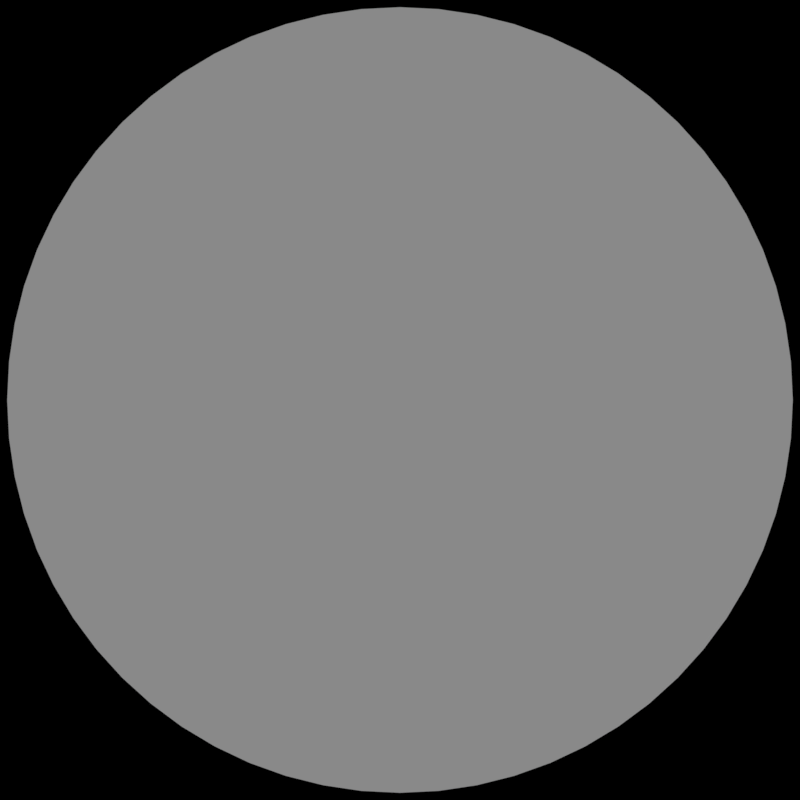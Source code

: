 # Source: rendermarker.hitobjects.blend  (saved by Blender 2.78.0; exported with 4.5.12 LTS)
import bpy
from mathutils import Matrix  # noqa: F401  (used for matrix-valued properties, if any)

bpy.ops.wm.read_factory_settings(use_empty=True)
scene = bpy.context.scene
scene.name = 'hitcirclestuff'

# ---- collections
col_collection_1 = bpy.data.collections.new('Collection 1'); scene.collection.children.link(col_collection_1)

# ---- materials (node trees are filled in below, after node groups)
mat_black__75trans = bpy.data.materials.new('black-.75trans')
mat_black__75trans.alpha_threshold = 0.0
mat_black__75trans.roughness = 0.5
mat_lightgreen = bpy.data.materials.new('lightgreen')
mat_gold = bpy.data.materials.new('gold')
mat_white = bpy.data.materials.new('white')
mat_sliderborderpurple_ish = bpy.data.materials.new('sliderborderpurple-ish')
mat_white__9trans = bpy.data.materials.new('white-.9trans')
mat_white__9trans.alpha_threshold = 0.0
mat_white__9trans.roughness = 0.5
mat_green__333trans_dark = bpy.data.materials.new('green_.333trans_dark')
mat_green__333trans_dark.alpha_threshold = 0.0
mat_green__333trans_dark.roughness = 0.5
mat_lightergreen = bpy.data.materials.new('lightergreen')
mat_lightgray = bpy.data.materials.new('lightgray')
mat_lightgray.alpha_threshold = 0.0
mat_lightgray.roughness = 0.5
mat_gray__333trans_dark = bpy.data.materials.new('gray_.333trans_dark')
mat_gray__333trans_dark.alpha_threshold = 0.0
mat_gray__333trans_dark.roughness = 0.5
mat_gray__93trans = bpy.data.materials.new('gray_.93trans')
mat_gray__93trans.alpha_threshold = 0.0
mat_gray__93trans.roughness = 0.5
mat_black__25trans = bpy.data.materials.new('black-.25trans')
mat_black__25trans.alpha_threshold = 0.0
mat_black__25trans.roughness = 0.5
mat_black__86trans = bpy.data.materials.new('black-.86trans')
mat_black__86trans.alpha_threshold = 0.0
mat_black__86trans.roughness = 0.5
mat_white__75trans = bpy.data.materials.new('white-.75trans')
mat_white__75trans.alpha_threshold = 0.0
mat_white__75trans.roughness = 0.5
mat_rank_d = bpy.data.materials.new('rank-d')
mat_sliderborderpurpledark = bpy.data.materials.new('sliderborderpurpledark')

# ---- material node trees
mat_black__75trans.use_nodes = True; mat_black__75trans.node_tree.nodes.clear()
_N = mat_black__75trans.node_tree.nodes; _L = mat_black__75trans.node_tree.links
n0 = _N.new('ShaderNodeOutputMaterial'); n0.name = 'Material Output'; n0.location = (300, 300)
n1 = _N.new('ShaderNodeMixShader'); n1.name = 'Mix Shader'; n1.location = (10, 300)
n1.inputs[0].default_value = 0.75
n2 = _N.new('ShaderNodeEmission'); n2.name = 'Emission'; n2.location = (-180, 200)
n2.inputs[0].default_value = (0.0, 0.0, 0.0, 1.0)
n3 = _N.new('ShaderNodeBsdfTransparent'); n3.name = 'Transparent BSDF'; n3.location = (-180, 100)
_L.new(n1.outputs[0], n0.inputs[0])
_L.new(n2.outputs[0], n1.inputs[1])
_L.new(n3.outputs[0], n1.inputs[2])
n0.is_active_output = True
mat_white__9trans.use_nodes = True; mat_white__9trans.node_tree.nodes.clear()
_N = mat_white__9trans.node_tree.nodes; _L = mat_white__9trans.node_tree.links
n0 = _N.new('ShaderNodeOutputMaterial'); n0.name = 'Material Output'; n0.location = (300, 300)
n1 = _N.new('ShaderNodeMixShader'); n1.name = 'Mix Shader'; n1.location = (10, 300)
n1.inputs[0].default_value = 0.9
n2 = _N.new('ShaderNodeEmission'); n2.name = 'Emission'; n2.location = (-180, 200)
n3 = _N.new('ShaderNodeBsdfTransparent'); n3.name = 'Transparent BSDF'; n3.location = (-180, 100)
_L.new(n1.outputs[0], n0.inputs[0])
_L.new(n2.outputs[0], n1.inputs[1])
_L.new(n3.outputs[0], n1.inputs[2])
n0.is_active_output = True
mat_green__333trans_dark.use_nodes = True; mat_green__333trans_dark.node_tree.nodes.clear()
_N = mat_green__333trans_dark.node_tree.nodes; _L = mat_green__333trans_dark.node_tree.links
n0 = _N.new('ShaderNodeOutputMaterial'); n0.name = 'Material Output'; n0.location = (300, 300)
n1 = _N.new('ShaderNodeMixShader'); n1.name = 'Mix Shader'; n1.location = (10, 300)
n1.inputs[0].default_value = 0.3333
n2 = _N.new('ShaderNodeEmission'); n2.name = 'Emission'; n2.location = (-180, 200)
n2.inputs[0].default_value = (0.01271, 0.03815, 0.005075, 1.0)
n3 = _N.new('ShaderNodeBsdfTransparent'); n3.name = 'Transparent BSDF'; n3.location = (-180, 100)
_L.new(n1.outputs[0], n0.inputs[0])
_L.new(n2.outputs[0], n1.inputs[1])
_L.new(n3.outputs[0], n1.inputs[2])
n0.is_active_output = True
mat_lightgray.use_nodes = True; mat_lightgray.node_tree.nodes.clear()
_N = mat_lightgray.node_tree.nodes; _L = mat_lightgray.node_tree.links
n0 = _N.new('ShaderNodeOutputMaterial'); n0.name = 'Material Output'; n0.location = (300, 300)
n1 = _N.new('ShaderNodeEmission'); n1.name = 'Emission'; n1.location = (10, 300)
n1.inputs[0].default_value = (0.6172, 0.6172, 0.6172, 1.0)
_L.new(n1.outputs[0], n0.inputs[0])
n0.is_active_output = True
mat_gray__333trans_dark.use_nodes = True; mat_gray__333trans_dark.node_tree.nodes.clear()
_N = mat_gray__333trans_dark.node_tree.nodes; _L = mat_gray__333trans_dark.node_tree.links
n0 = _N.new('ShaderNodeOutputMaterial'); n0.name = 'Material Output'; n0.location = (300, 300)
n1 = _N.new('ShaderNodeMixShader'); n1.name = 'Mix Shader'; n1.location = (10, 300)
n1.inputs[0].default_value = 0.3333
n2 = _N.new('ShaderNodeEmission'); n2.name = 'Emission'; n2.location = (-180, 200)
n2.inputs[0].default_value = (0.03815, 0.03815, 0.03815, 1.0)
n3 = _N.new('ShaderNodeBsdfTransparent'); n3.name = 'Transparent BSDF'; n3.location = (-180, 100)
_L.new(n1.outputs[0], n0.inputs[0])
_L.new(n2.outputs[0], n1.inputs[1])
_L.new(n3.outputs[0], n1.inputs[2])
n0.is_active_output = True
mat_gray__93trans.use_nodes = True; mat_gray__93trans.node_tree.nodes.clear()
_N = mat_gray__93trans.node_tree.nodes; _L = mat_gray__93trans.node_tree.links
n0 = _N.new('ShaderNodeOutputMaterial'); n0.name = 'Material Output'; n0.location = (300, 300)
n1 = _N.new('ShaderNodeMixShader'); n1.name = 'Mix Shader'; n1.location = (10, 300)
n1.inputs[0].default_value = 0.93
n2 = _N.new('ShaderNodeEmission'); n2.name = 'Emission'; n2.location = (-180, 200)
n2.inputs[0].default_value = (0.6172, 0.6172, 0.6172, 1.0)
n3 = _N.new('ShaderNodeBsdfTransparent'); n3.name = 'Transparent BSDF'; n3.location = (-180, 100)
_L.new(n1.outputs[0], n0.inputs[0])
_L.new(n2.outputs[0], n1.inputs[1])
_L.new(n3.outputs[0], n1.inputs[2])
n0.is_active_output = True
mat_black__25trans.use_nodes = True; mat_black__25trans.node_tree.nodes.clear()
_N = mat_black__25trans.node_tree.nodes; _L = mat_black__25trans.node_tree.links
n0 = _N.new('ShaderNodeOutputMaterial'); n0.name = 'Material Output'; n0.location = (300, 300)
n1 = _N.new('ShaderNodeMixShader'); n1.name = 'Mix Shader'; n1.location = (10, 300)
n1.inputs[0].default_value = 0.25
n2 = _N.new('ShaderNodeEmission'); n2.name = 'Emission'; n2.location = (-180, 200)
n2.inputs[0].default_value = (0.0, 0.0, 0.0, 1.0)
n3 = _N.new('ShaderNodeBsdfTransparent'); n3.name = 'Transparent BSDF'; n3.location = (-180, 100)
_L.new(n1.outputs[0], n0.inputs[0])
_L.new(n2.outputs[0], n1.inputs[1])
_L.new(n3.outputs[0], n1.inputs[2])
n0.is_active_output = True
mat_black__86trans.use_nodes = True; mat_black__86trans.node_tree.nodes.clear()
_N = mat_black__86trans.node_tree.nodes; _L = mat_black__86trans.node_tree.links
n0 = _N.new('ShaderNodeOutputMaterial'); n0.name = 'Material Output'; n0.location = (300, 300)
n1 = _N.new('ShaderNodeMixShader'); n1.name = 'Mix Shader'; n1.location = (10, 300)
n1.inputs[0].default_value = 0.86
n2 = _N.new('ShaderNodeEmission'); n2.name = 'Emission'; n2.location = (-180, 200)
n2.inputs[0].default_value = (0.0, 0.0, 0.0, 1.0)
n3 = _N.new('ShaderNodeBsdfTransparent'); n3.name = 'Transparent BSDF'; n3.location = (-180, 100)
_L.new(n1.outputs[0], n0.inputs[0])
_L.new(n2.outputs[0], n1.inputs[1])
_L.new(n3.outputs[0], n1.inputs[2])
n0.is_active_output = True
mat_white__75trans.use_nodes = True; mat_white__75trans.node_tree.nodes.clear()
_N = mat_white__75trans.node_tree.nodes; _L = mat_white__75trans.node_tree.links
n0 = _N.new('ShaderNodeOutputMaterial'); n0.name = 'Material Output'; n0.location = (300, 300)
n1 = _N.new('ShaderNodeMixShader'); n1.name = 'Mix Shader'; n1.location = (10, 300)
n1.inputs[0].default_value = 0.75
n2 = _N.new('ShaderNodeEmission'); n2.name = 'Emission'; n2.location = (-180, 200)
n3 = _N.new('ShaderNodeBsdfTransparent'); n3.name = 'Transparent BSDF'; n3.location = (-180, 100)
_L.new(n1.outputs[0], n0.inputs[0])
_L.new(n2.outputs[0], n1.inputs[1])
_L.new(n3.outputs[0], n1.inputs[2])
n0.is_active_output = True

# ---- cameras
cam_camera_079 = bpy.data.cameras.new('Camera.079')
cam_camera_079.type = 'ORTHO'
cam_camera_079.clip_end = 100.0
cam_camera_079.lens = 35.0
cam_camera_079.sensor_width = 32.0
cam_camera_079.sensor_height = 18.0
cam_camera_079.ortho_scale = 1.2
cam_camera_079.dof.focus_distance = 0.0
cam_camera_078 = bpy.data.cameras.new('Camera.078')
cam_camera_078.type = 'ORTHO'
cam_camera_078.clip_end = 100.0
cam_camera_078.lens = 35.0
cam_camera_078.sensor_width = 32.0
cam_camera_078.sensor_height = 18.0
cam_camera_078.ortho_scale = 1.2
cam_camera_078.dof.focus_distance = 0.0
cam_camera_088 = bpy.data.cameras.new('Camera.088')
cam_camera_088.type = 'ORTHO'
cam_camera_088.clip_end = 100.0
cam_camera_088.lens = 35.0
cam_camera_088.sensor_width = 32.0
cam_camera_088.sensor_height = 18.0
cam_camera_088.ortho_scale = 1.2
cam_camera_088.dof.focus_distance = 0.0
cam_camera_089 = bpy.data.cameras.new('Camera.089')
cam_camera_089.type = 'ORTHO'
cam_camera_089.clip_end = 100.0
cam_camera_089.lens = 35.0
cam_camera_089.sensor_width = 32.0
cam_camera_089.sensor_height = 18.0
cam_camera_089.ortho_scale = 1.2
cam_camera_089.dof.focus_distance = 0.0
cam_camera_092 = bpy.data.cameras.new('Camera.092')
cam_camera_092.type = 'ORTHO'
cam_camera_092.clip_end = 100.0
cam_camera_092.lens = 35.0
cam_camera_092.sensor_width = 32.0
cam_camera_092.sensor_height = 18.0
cam_camera_092.ortho_scale = 1.2
cam_camera_092.dof.focus_distance = 0.0
cam_camera_047 = bpy.data.cameras.new('Camera.047')
cam_camera_047.type = 'ORTHO'
cam_camera_047.clip_end = 100.0
cam_camera_047.lens = 35.0
cam_camera_047.sensor_width = 32.0
cam_camera_047.sensor_height = 18.0
cam_camera_047.ortho_scale = 1.2
cam_camera_047.dof.focus_distance = 0.0
cam_camera_048 = bpy.data.cameras.new('Camera.048')
cam_camera_048.type = 'ORTHO'
cam_camera_048.clip_end = 100.0
cam_camera_048.lens = 35.0
cam_camera_048.sensor_width = 32.0
cam_camera_048.sensor_height = 18.0
cam_camera_048.ortho_scale = 1.2
cam_camera_048.dof.focus_distance = 0.0
cam_camera_050 = bpy.data.cameras.new('Camera.050')
cam_camera_050.type = 'ORTHO'
cam_camera_050.clip_end = 100.0
cam_camera_050.lens = 35.0
cam_camera_050.sensor_width = 32.0
cam_camera_050.sensor_height = 18.0
cam_camera_050.ortho_scale = 1.2
cam_camera_050.dof.focus_distance = 0.0
cam_camera_042 = bpy.data.cameras.new('Camera.042')
cam_camera_042.type = 'ORTHO'
cam_camera_042.clip_end = 100.0
cam_camera_042.lens = 35.0
cam_camera_042.sensor_width = 32.0
cam_camera_042.sensor_height = 18.0
cam_camera_042.ortho_scale = 1.193
cam_camera_042.dof.focus_distance = 0.0
cam_camera_000 = bpy.data.cameras.new('Camera.000')
cam_camera_000.type = 'ORTHO'
cam_camera_000.clip_end = 100.0
cam_camera_000.lens = 35.0
cam_camera_000.sensor_width = 32.0
cam_camera_000.sensor_height = 18.0
cam_camera_000.ortho_scale = 1.2
cam_camera_000.dof.focus_distance = 0.0
cam_camera_060 = bpy.data.cameras.new('Camera.060')
cam_camera_060.type = 'ORTHO'
cam_camera_060.clip_end = 100.0
cam_camera_060.lens = 35.0
cam_camera_060.sensor_width = 32.0
cam_camera_060.sensor_height = 18.0
cam_camera_060.ortho_scale = 1.2
cam_camera_060.dof.focus_distance = 0.0
cam_camera_061 = bpy.data.cameras.new('Camera.061')
cam_camera_061.type = 'ORTHO'
cam_camera_061.clip_end = 100.0
cam_camera_061.lens = 35.0
cam_camera_061.sensor_width = 32.0
cam_camera_061.sensor_height = 18.0
cam_camera_061.ortho_scale = 1.2
cam_camera_061.dof.focus_distance = 0.0
cam_camera_062 = bpy.data.cameras.new('Camera.062')
cam_camera_062.type = 'ORTHO'
cam_camera_062.clip_end = 100.0
cam_camera_062.lens = 35.0
cam_camera_062.sensor_width = 32.0
cam_camera_062.sensor_height = 18.0
cam_camera_062.ortho_scale = 1.2
cam_camera_062.dof.focus_distance = 0.0
cam_camera_063 = bpy.data.cameras.new('Camera.063')
cam_camera_063.type = 'ORTHO'
cam_camera_063.clip_end = 100.0
cam_camera_063.lens = 35.0
cam_camera_063.sensor_width = 32.0
cam_camera_063.sensor_height = 18.0
cam_camera_063.ortho_scale = 1.2
cam_camera_063.dof.focus_distance = 0.0
cam_camera_098 = bpy.data.cameras.new('Camera.098')
cam_camera_098.type = 'ORTHO'
cam_camera_098.clip_end = 100.0
cam_camera_098.lens = 35.0
cam_camera_098.sensor_width = 32.0
cam_camera_098.sensor_height = 18.0
cam_camera_098.ortho_scale = 1.2
cam_camera_098.dof.focus_distance = 0.0
cam_camera_099 = bpy.data.cameras.new('Camera.099')
cam_camera_099.type = 'ORTHO'
cam_camera_099.clip_end = 100.0
cam_camera_099.lens = 35.0
cam_camera_099.sensor_width = 32.0
cam_camera_099.sensor_height = 18.0
cam_camera_099.ortho_scale = 1.2
cam_camera_099.dof.focus_distance = 0.0
cam_camera_100 = bpy.data.cameras.new('Camera.100')
cam_camera_100.type = 'ORTHO'
cam_camera_100.clip_end = 100.0
cam_camera_100.lens = 35.0
cam_camera_100.sensor_width = 32.0
cam_camera_100.sensor_height = 18.0
cam_camera_100.ortho_scale = 1.2
cam_camera_100.dof.focus_distance = 0.0
cam_camera_101 = bpy.data.cameras.new('Camera.101')
cam_camera_101.type = 'ORTHO'
cam_camera_101.clip_end = 100.0
cam_camera_101.lens = 35.0
cam_camera_101.sensor_width = 32.0
cam_camera_101.sensor_height = 18.0
cam_camera_101.ortho_scale = 1.2
cam_camera_101.dof.focus_distance = 0.0
cam_camera_102 = bpy.data.cameras.new('Camera.102')
cam_camera_102.type = 'ORTHO'
cam_camera_102.clip_end = 100.0
cam_camera_102.lens = 35.0
cam_camera_102.sensor_width = 32.0
cam_camera_102.sensor_height = 18.0
cam_camera_102.ortho_scale = 1.2
cam_camera_102.dof.focus_distance = 0.0

# ---- meshes
me_sphere_003 = bpy.data.meshes.new('Sphere.003')
me_sphere_003.from_pydata([(-0.6434, -2.846e-07, -5.752e-08), (-0.3913, -1.746e-07, -3.498e-08), (2.864e-07, -0.6434, -2.589e-15), (1.748e-07, -0.3913, -8.174e-15), (-1.797e-07, 0.6434, -3.229e-14), (-1.089e-07, 0.3913, -2.108e-14), (-0.6434, -1.821e-07, -5.752e-08), (-0.3913, -1.128e-07, -3.498e-08), (0.6434, 5.731e-10, 5.752e-08), (0.3913, -1.459e-09, 3.498e-08), (-2.052e-09, 0.6434, 2.225e-16), (-1.368e-09, 0.3913, 3.726e-15), (-3.044e-08, -0.6434, -2.506e-14), (-1.84e-08, -0.3913, -1.761e-14), (0.6434, -2.514e-08, 5.752e-08), (0.3913, -1.663e-08, 3.498e-08)], [], [(3, 1, 0, 2), (7, 5, 4, 6), (11, 9, 8, 10), (15, 13, 12, 14)])
me_sphere_003.materials.append(mat_black__75trans)
me_sphere_003.use_remesh_preserve_volume = False
me_sphere_003.use_remesh_preserve_attributes = False
me_sphere_003.use_mirror_vertex_groups = False
me_sphere_003.update()
me_sphere_002 = bpy.data.meshes.new('Sphere.002')
me_sphere_002.from_pydata([(-0.6454, -2.852e-07, -5.77e-08), (-0.389, -1.739e-07, -3.478e-08), (2.873e-07, -0.6454, -2.556e-15), (1.738e-07, -0.389, -8.186e-15), (-1.803e-07, 0.6454, -3.234e-14), (-1.083e-07, 0.389, -2.102e-14), (-0.6454, -1.825e-07, -5.77e-08), (-0.389, -1.124e-07, -3.478e-08), (0.6454, 7.931e-10, 5.77e-08), (0.389, -1.728e-09, 3.478e-08), (-2.105e-09, 0.6454, 2.646e-16), (-1.338e-09, 0.389, 3.643e-15), (-3.058e-08, -0.6454, -2.51e-14), (-1.827e-08, -0.389, -1.756e-14), (0.6454, -2.5e-08, 5.77e-08), (0.389, -1.681e-08, 3.478e-08)], [], [(3, 1, 0, 2), (7, 5, 4, 6), (11, 9, 8, 10), (15, 13, 12, 14)])
me_sphere_002.materials.append(mat_black__75trans)
me_sphere_002.use_remesh_preserve_volume = False
me_sphere_002.use_remesh_preserve_attributes = False
me_sphere_002.use_mirror_vertex_groups = False
me_sphere_002.update()
me_sphere_001 = bpy.data.meshes.new('Sphere.001')
me_sphere_001.from_pydata([(-0.6484, -2.862e-07, -5.797e-08), (-0.3865, -1.731e-07, -3.455e-08), (2.886e-07, -0.6484, -2.505e-15), (1.727e-07, -0.3865, -8.199e-15), (-1.812e-07, 0.6484, -3.244e-14), (-1.076e-07, 0.3865, -2.095e-14), (-0.6484, -1.83e-07, -5.797e-08), (-0.3865, -1.12e-07, -3.455e-08), (0.6484, 1.131e-09, 5.797e-08), (0.3865, -2.014e-09, 3.455e-08), (-2.186e-09, 0.6484, 3.291e-16), (-1.305e-09, 0.3865, 3.555e-15), (-3.08e-08, -0.6484, -2.515e-14), (-1.813e-08, -0.3865, -1.751e-14), (0.6484, -2.479e-08, 5.797e-08), (0.3865, -1.7e-08, 3.455e-08)], [], [(3, 1, 0, 2), (7, 5, 4, 6), (11, 9, 8, 10), (15, 13, 12, 14)])
me_sphere_001.materials.append(mat_black__75trans)
me_sphere_001.use_remesh_preserve_volume = False
me_sphere_001.use_remesh_preserve_attributes = False
me_sphere_001.use_mirror_vertex_groups = False
me_sphere_001.update()
me_sphere_000 = bpy.data.meshes.new('Sphere.000')
me_sphere_000.from_pydata([(-0.6395, -2.833e-07, -5.718e-08), (-0.3753, -1.694e-07, -3.355e-08), (2.848e-07, -0.6395, -2.653e-15), (1.678e-07, -0.3753, -8.227e-15), (-1.785e-07, 0.6395, -3.217e-14), (-1.043e-07, 0.3753, -2.061e-14), (-0.6395, -1.815e-07, -5.718e-08), (-0.3753, -1.101e-07, -3.355e-08), (0.6395, 1.502e-10, 5.718e-08), (0.3753, -3.278e-09, 3.355e-08), (-1.951e-09, 0.6395, 1.417e-16), (-1.159e-09, 0.3753, 3.187e-15), (-3.017e-08, -0.6395, -2.499e-14), (-1.749e-08, -0.3753, -1.727e-14), (0.6395, -2.541e-08, 5.718e-08), (0.3753, -1.783e-08, 3.355e-08)], [], [(3, 1, 0, 2), (7, 5, 4, 6), (11, 9, 8, 10), (15, 13, 12, 14)])
me_sphere_000.materials.append(mat_black__75trans)
me_sphere_000.use_remesh_preserve_volume = False
me_sphere_000.use_remesh_preserve_attributes = False
me_sphere_000.use_mirror_vertex_groups = False
me_sphere_000.update()
me_sphere_009 = bpy.data.meshes.new('Sphere.009')
me_sphere_009.from_pydata([(-0.6328, -2.81e-07, -5.658e-08), (-0.3996, -1.774e-07, -3.573e-08), (2.82e-07, -0.6328, -2.765e-15), (1.784e-07, -0.3996, -8.131e-15), (-1.765e-07, 0.6328, -3.197e-14), (-1.113e-07, 0.3996, -2.132e-14), (-0.6328, -1.803e-07, -5.658e-08), (-0.3996, -1.142e-07, -3.573e-08), (0.6328, -5.912e-10, 5.658e-08), (0.3996, -4.922e-10, 3.573e-08), (-1.774e-09, 0.6328, 4.861e-23), (-1.477e-09, 0.3996, 4.024e-15), (-2.969e-08, -0.6328, -2.487e-14), (-1.887e-08, -0.3996, -1.776e-14), (0.6328, -2.589e-08, 5.658e-08), (0.3996, -1.599e-08, 3.573e-08)], [], [(3, 1, 0, 2), (7, 5, 4, 6), (11, 9, 8, 10), (15, 13, 12, 14)])
me_sphere_009.materials.append(mat_lightgreen)
me_sphere_009.use_remesh_preserve_volume = False
me_sphere_009.use_remesh_preserve_attributes = False
me_sphere_009.use_mirror_vertex_groups = False
me_sphere_009.update()
me_sphere_008 = bpy.data.meshes.new('Sphere.008')
me_sphere_008.from_pydata([(-0.6328, -2.81e-07, -5.658e-08), (-0.3996, -1.774e-07, -3.573e-08), (2.82e-07, -0.6328, -2.765e-15), (1.784e-07, -0.3996, -8.131e-15), (-1.765e-07, 0.6328, -3.197e-14), (-1.113e-07, 0.3996, -2.132e-14), (-0.6328, -1.803e-07, -5.658e-08), (-0.3996, -1.142e-07, -3.573e-08), (0.6328, -5.912e-10, 5.658e-08), (0.3996, -4.922e-10, 3.573e-08), (-1.774e-09, 0.6328, 4.861e-23), (-1.477e-09, 0.3996, 4.024e-15), (-2.969e-08, -0.6328, -2.487e-14), (-1.887e-08, -0.3996, -1.776e-14), (0.6328, -2.589e-08, 5.658e-08), (0.3996, -1.599e-08, 3.573e-08)], [], [(3, 1, 0, 2), (7, 5, 4, 6), (11, 9, 8, 10), (15, 13, 12, 14)])
me_sphere_008.materials.append(mat_lightgreen)
me_sphere_008.use_remesh_preserve_volume = False
me_sphere_008.use_remesh_preserve_attributes = False
me_sphere_008.use_mirror_vertex_groups = False
me_sphere_008.update()
me_sphere_007 = bpy.data.meshes.new('Sphere.007')
me_sphere_007.from_pydata([(-0.6328, -2.81e-07, -5.658e-08), (-0.3996, -1.774e-07, -3.573e-08), (2.82e-07, -0.6328, -2.765e-15), (1.784e-07, -0.3996, -8.131e-15), (-1.765e-07, 0.6328, -3.197e-14), (-1.113e-07, 0.3996, -2.132e-14), (-0.6328, -1.803e-07, -5.658e-08), (-0.3996, -1.142e-07, -3.573e-08), (0.6328, -5.912e-10, 5.658e-08), (0.3996, -4.922e-10, 3.573e-08), (-1.774e-09, 0.6328, 4.861e-23), (-1.477e-09, 0.3996, 4.024e-15), (-2.969e-08, -0.6328, -2.487e-14), (-1.887e-08, -0.3996, -1.776e-14), (0.6328, -2.589e-08, 5.658e-08), (0.3996, -1.599e-08, 3.573e-08)], [], [(3, 1, 0, 2), (7, 5, 4, 6), (11, 9, 8, 10), (15, 13, 12, 14)])
me_sphere_007.materials.append(mat_gold)
me_sphere_007.use_remesh_preserve_volume = False
me_sphere_007.use_remesh_preserve_attributes = False
me_sphere_007.use_mirror_vertex_groups = False
me_sphere_007.update()
me_circle_002 = bpy.data.meshes.new('Circle.002')
me_circle_002.from_pydata([(0.0, 0.4616, 0.0), (-0.3998, 0.2308, 0.0), (-0.3998, -0.2308, 0.0), (4.036e-08, -0.4616, 0.0), (0.3998, -0.2308, 0.0), (0.3998, 0.2308, 0.0)], [(1, 0), (2, 1), (3, 2), (4, 3), (5, 4), (0, 5)], [])
me_circle_002.materials.append(mat_white)
me_circle_002.use_remesh_preserve_volume = False
me_circle_002.use_remesh_preserve_attributes = False
me_circle_002.use_mirror_vertex_groups = False
me_circle_002.update()
me_circle_003 = bpy.data.meshes.new('Circle.003')
me_circle_003.from_pydata([(0.0, 1.0, 0.0), (-0.3827, 0.9239, 0.0), (-0.7071, 0.7071, 0.0), (-0.9239, 0.3827, 0.0), (-1.0, -4.371e-08, 0.0), (-0.9239, -0.3827, 0.0), (-0.7071, -0.7071, 0.0), (-0.3827, -0.9239, 0.0), (-1.51e-07, -1.0, 0.0), (0.3827, -0.9239, 0.0), (0.7071, -0.7071, 0.0), (0.9239, -0.3827, 0.0), (1.0, 1.192e-08, 0.0), (0.9239, 0.3827, 0.0), (0.7071, 0.7071, 0.0), (0.3827, 0.9239, 0.0)], [], [(1, 2, 3, 4, 5, 6, 7, 8, 9, 10, 11, 12, 13, 14, 15, 0)])
me_circle_003.materials.append(mat_sliderborderpurple_ish)
me_circle_003.use_remesh_preserve_volume = False
me_circle_003.use_remesh_preserve_attributes = False
me_circle_003.use_mirror_vertex_groups = False
me_circle_003.update()
me_circle = bpy.data.meshes.new('Circle')
me_circle.from_pydata([(-4.175e-08, 0.4303, 0.0), (-0.08394, 0.422, 0.0), (-0.1647, 0.3975, 0.0), (-0.239, 0.3578, 0.0), (-0.3043, 0.3043, 0.0), (-0.3578, 0.2391, 0.0), (-0.3975, 0.1647, 0.0), (-0.422, 0.08394, 0.0), (-0.4303, 1.747e-07, 0.0), (-0.422, -0.08394, 0.0), (-0.3975, -0.1647, 0.0), (-0.3578, -0.239, 0.0), (-0.3043, -0.3043, 0.0), (-0.239, -0.3578, 0.0), (-0.1647, -0.3975, 0.0), (-0.08394, -0.422, 0.0), (9.846e-08, -0.4303, 0.0), (0.08394, -0.422, 0.0), (0.1647, -0.3975, 0.0), (0.2391, -0.3578, 0.0), (0.3043, -0.3043, 0.0), (0.3578, -0.239, 0.0), (0.3975, -0.1647, 0.0), (0.422, -0.08394, 0.0), (0.4303, 5.577e-07, 0.0), (0.422, 0.08394, 0.0), (0.3975, 0.1647, 0.0), (0.3578, 0.2391, 0.0), (0.3043, 0.3043, 0.0), (0.239, 0.3578, 0.0), (0.1647, 0.3975, 0.0), (0.08394, 0.422, 0.0), (-3.929e-08, 0.6227, 0.0), (-0.1215, 0.6107, 0.0), (-0.2383, 0.5753, 0.0), (-0.3459, 0.5177, 0.0), (-0.4403, 0.4403, 0.0), (-0.5177, 0.3459, 0.0), (-0.5753, 0.2383, 0.0), (-0.6107, 0.1215, 0.0), (-0.6227, 1.846e-07, 0.0), (-0.6107, -0.1215, 0.0), (-0.5753, -0.2383, 0.0), (-0.5177, -0.3459, 0.0), (-0.4403, -0.4403, 0.0), (-0.3459, -0.5177, 0.0), (-0.2383, -0.5753, 0.0), (-0.1215, -0.6107, 0.0), (1.636e-07, -0.6227, 0.0), (0.1215, -0.6107, 0.0), (0.2383, -0.5753, 0.0), (0.3459, -0.5177, 0.0), (0.4403, -0.4403, 0.0), (0.5177, -0.3459, 0.0), (0.5753, -0.2383, 0.0), (0.6107, -0.1215, 0.0), (0.6227, 7.389e-07, 0.0), (0.6107, 0.1215, 0.0), (0.5753, 0.2383, 0.0), (0.5177, 0.3459, 0.0), (0.4403, 0.4403, 0.0), (0.3459, 0.5177, 0.0), (0.2383, 0.5753, 0.0), (0.1215, 0.6107, 0.0)], [], [(14, 13, 45, 46), (1, 0, 32, 33), (28, 27, 59, 60), (15, 14, 46, 47), (2, 1, 33, 34), (29, 28, 60, 61), (16, 15, 47, 48), (3, 2, 34, 35), (30, 29, 61, 62), (17, 16, 48, 49), (4, 3, 35, 36), (31, 30, 62, 63), (18, 17, 49, 50), (5, 4, 36, 37), (0, 31, 63, 32), (19, 18, 50, 51), (6, 5, 37, 38), (20, 19, 51, 52), (7, 6, 38, 39), (21, 20, 52, 53), (8, 7, 39, 40), (22, 21, 53, 54), (9, 8, 40, 41), (23, 22, 54, 55), (10, 9, 41, 42), (24, 23, 55, 56), (11, 10, 42, 43), (25, 24, 56, 57), (12, 11, 43, 44), (26, 25, 57, 58), (13, 12, 44, 45), (27, 26, 58, 59)])
me_circle.materials.append(mat_white)
me_circle.use_remesh_preserve_volume = False
me_circle.use_remesh_preserve_attributes = False
me_circle.use_mirror_vertex_groups = False
me_circle.update()
me_circle_004 = bpy.data.meshes.new('Circle.004')
me_circle_004.from_pydata([(-1.993e-08, 0.8281, 0.294), (-0.1615, 0.8121, 0.294), (-0.3169, 0.765, 0.294), (-0.46, 0.6885, 0.294), (-0.5855, 0.5855, 0.294), (-0.6885, 0.46, 0.294), (-0.765, 0.3169, 0.294), (-0.8121, 0.1615, 0.294), (-0.8281, 1.532e-07, 0.294), (-0.8121, -0.1615, 0.294), (-0.765, -0.3169, 0.294), (-0.6885, -0.46, 0.294), (-0.5855, -0.5855, 0.294), (-0.46, -0.6885, 0.294), (-0.3169, -0.765, 0.294), (-0.1615, -0.8121, 0.294), (2.499e-07, -0.8281, 0.294), (0.1615, -0.8121, 0.294), (0.3169, -0.765, 0.294), (0.46, -0.6885, 0.294), (0.5855, -0.5855, 0.294), (0.6885, -0.46, 0.294), (0.765, -0.3169, 0.294), (0.8121, -0.1615, 0.294), (0.8281, 8.903e-07, 0.294), (0.8121, 0.1615, 0.294), (0.765, 0.3169, 0.294), (0.6885, 0.46, 0.294), (0.5855, 0.5855, 0.294), (0.46, 0.6885, 0.294), (0.3169, 0.765, 0.294), (0.1615, 0.8121, 0.294), (-0.08116, 0.8241, 0.294), (-0.2404, 0.7924, 0.294), (-0.3903, 0.7303, 0.294), (-0.5253, 0.6401, 0.294), (-0.6401, 0.5253, 0.294), (-0.7303, 0.3903, 0.294), (-0.7924, 0.2404, 0.294), (-0.8241, 0.08116, 0.294), (-0.8241, -0.08116, 0.294), (-0.7924, -0.2404, 0.294), (-0.7303, -0.3903, 0.294), (-0.6401, -0.5253, 0.294), (-0.5253, -0.6401, 0.294), (-0.3903, -0.7303, 0.294), (-0.2404, -0.7924, 0.294), (-0.08116, -0.8241, 0.294), (0.08116, -0.8241, 0.294), (0.2404, -0.7924, 0.294), (0.3903, -0.7303, 0.294), (0.5253, -0.6401, 0.294), (0.6401, -0.5253, 0.294), (0.7303, -0.3903, 0.294), (0.7924, -0.2404, 0.294), (0.8241, -0.08116, 0.294), (0.8241, 0.08116, 0.294), (0.7924, 0.2404, 0.294), (0.7303, 0.3903, 0.294), (0.6401, 0.5253, 0.294), (0.5253, 0.6401, 0.294), (0.3903, 0.7303, 0.294), (0.2404, 0.7924, 0.294), (0.08116, 0.8241, 0.294)], [], [(32, 1, 33, 2, 34, 3, 35, 4, 36, 5, 37, 6, 38, 7, 39, 8, 40, 9, 41, 10, 42, 11, 43, 12, 44, 13, 45, 14, 46, 15, 47, 16, 48, 17, 49, 18, 50, 19, 51, 20, 52, 21, 53, 22, 54, 23, 55, 24, 56, 25, 57, 26, 58, 27, 59, 28, 60, 29, 61, 30, 62, 31, 63, 0)])
me_circle_004.materials.append(mat_white__9trans)
me_circle_004.use_remesh_preserve_volume = False
me_circle_004.use_remesh_preserve_attributes = False
me_circle_004.use_mirror_vertex_groups = False
me_circle_004.update()
me_circle_005 = bpy.data.meshes.new('Circle.005')
me_circle_005.from_pydata([(-0.006431, 0.9436, 0.0), (-0.6164, -5.96e-08, 2.235e-08), (0.6035, 5.96e-08, -2.235e-08), (-0.006431, -0.9436, 0.0), (-0.006431, 0.9436, 0.06454), (-0.6164, -5.96e-08, 0.06454), (0.6035, 5.96e-08, 0.06454), (-0.006431, -0.159, 0.06454), (-0.006431, 0.9436, 0.1143), (-0.6164, -5.664e-08, 0.1143), (-0.006431, -0.9436, 0.1143)], [], [(3, 2, 0, 1), (7, 6, 4, 5), (9, 8, 10)])
me_circle_005.polygons.foreach_set('material_index', [0, 1, 1])
me_circle_005.materials.append(mat_lightgreen)
me_circle_005.materials.append(mat_green__333trans_dark)
me_circle_005.materials.append(mat_white)
me_circle_005.use_remesh_preserve_volume = False
me_circle_005.use_remesh_preserve_attributes = False
me_circle_005.use_mirror_vertex_groups = False
me_circle_005.update()
me_circle_019 = bpy.data.meshes.new('Circle.019')
me_circle_019.from_pydata([(0.0, 1.0, 0.0), (-0.1951, 0.9808, 0.0), (-0.3827, 0.9239, 0.0), (-0.5556, 0.8315, 0.0), (-0.7071, 0.7071, 0.0), (-0.8315, 0.5556, 0.0), (-0.9239, 0.3827, 0.0), (-0.9808, 0.1951, 0.0), (-1.0, 7.55e-08, 0.0), (-0.9808, -0.1951, 0.0), (-0.9239, -0.3827, 0.0), (-0.8315, -0.5556, 0.0), (-0.7071, -0.7071, 0.0), (-0.5556, -0.8315, 0.0), (-0.3827, -0.9239, 0.0), (-0.1951, -0.9808, 0.0), (3.258e-07, -1.0, 0.0), (0.1951, -0.9808, 0.0), (0.3827, -0.9239, 0.0), (0.5556, -0.8315, 0.0), (0.7071, -0.7071, 0.0), (0.8315, -0.5556, 0.0), (0.9239, -0.3827, 0.0), (0.9808, -0.1951, 0.0), (1.0, 9.656e-07, 0.0), (0.9808, 0.1951, 0.0), (0.9239, 0.3827, 0.0), (0.8315, 0.5556, 0.0), (0.1951, 0.9808, 0.0), (-2.316e-08, 0.693, 0.0), (-0.1352, 0.6797, 0.0), (-0.2652, 0.6402, 0.0), (-0.385, 0.5762, 0.0), (-0.49, 0.49, 0.0), (-0.5762, 0.385, 0.0), (-0.6402, 0.2652, 0.0), (-0.6797, 0.1352, 0.0), (-0.693, 1.484e-07, 0.0), (-0.6797, -0.1352, 0.0), (-0.6402, -0.2652, 0.0), (-0.5762, -0.385, 0.0), (-0.49, -0.49, 0.0), (-0.385, -0.5762, 0.0), (-0.2652, -0.6402, 0.0), (-0.1352, -0.6797, 0.0), (2.026e-07, -0.693, 0.0), (0.1352, -0.6797, 0.0), (0.2652, -0.6402, 0.0), (0.385, -0.5762, 0.0), (0.49, -0.49, 0.0), (0.5762, -0.385, 0.0), (0.6402, -0.2652, 0.0), (0.6797, -0.1352, 0.0), (0.693, 7.652e-07, 0.0), (0.6797, 0.1352, 0.0), (0.6402, 0.2652, 0.0), (0.5762, 0.385, 0.0), (0.1352, 0.6797, 0.0), (0.4949, 0.4837, 0.0), (0.3899, 0.5699, 0.0), (0.2701, 0.6339, 0.0), (0.712, 0.7008, 0.0), (0.5605, 0.8251, 0.0), (0.3876, 0.9176, 0.0)], [], [(16, 15, 44, 45), (3, 2, 31, 32), (17, 16, 45, 46), (4, 3, 32, 33), (18, 17, 46, 47), (5, 4, 33, 34), (0, 28, 57, 29), (19, 18, 47, 48), (6, 5, 34, 35), (20, 19, 48, 49), (7, 6, 35, 36), (21, 20, 49, 50), (8, 7, 36, 37), (22, 21, 50, 51), (9, 8, 37, 38), (23, 22, 51, 52), (10, 9, 38, 39), (24, 23, 52, 53), (11, 10, 39, 40), (25, 24, 53, 54), (12, 11, 40, 41), (26, 25, 54, 55), (13, 12, 41, 42), (27, 26, 55, 56), (14, 13, 42, 43), (1, 0, 29, 30), (15, 14, 43, 44), (2, 1, 30, 31), (62, 59, 60, 63), (61, 58, 59, 62), (63, 60, 57, 28), (27, 56, 58, 61)])
me_circle_019.materials.append(mat_lightergreen)
me_circle_019.use_remesh_preserve_volume = False
me_circle_019.use_remesh_preserve_attributes = False
me_circle_019.use_mirror_vertex_groups = False
me_circle_019.update()
me_circle_017 = bpy.data.meshes.new('Circle.017')
me_circle_017.from_pydata([(-0.006431, 0.9436, 0.0), (-0.6164, -5.96e-08, 2.235e-08), (0.6035, 5.96e-08, -2.235e-08), (-0.006431, -0.9436, 0.0), (-0.006431, 0.9436, 0.06454), (-0.6164, -5.96e-08, 0.06454), (0.6035, 5.96e-08, 0.06454), (-0.006431, -0.159, 0.06454), (-0.006431, 0.9436, 0.1143), (-0.6164, -5.664e-08, 0.1143), (-0.006431, -0.9436, 0.1143)], [], [(3, 2, 0, 1), (7, 6, 4, 5), (9, 8, 10)])
me_circle_017.polygons.foreach_set('material_index', [0, 1, 1])
me_circle_017.materials.append(mat_lightgray)
me_circle_017.materials.append(mat_gray__333trans_dark)
me_circle_017.materials.append(mat_white)
me_circle_017.use_remesh_preserve_volume = False
me_circle_017.use_remesh_preserve_attributes = False
me_circle_017.use_mirror_vertex_groups = False
me_circle_017.update()
me_circle_018 = bpy.data.meshes.new('Circle.018')
me_circle_018.from_pydata([(2.473e-10, 0.9926, 1.27e-22), (-0.1937, 0.9735, -4.603e-16), (-0.3799, 0.9171, -9.029e-16), (-0.5515, 0.8253, -1.311e-15), (-0.7019, 0.7019, -1.668e-15), (-0.8253, 0.5515, -1.962e-15), (-0.9171, 0.3799, -2.18e-15), (-0.9735, 0.1937, -2.314e-15), (-0.9926, 7.114e-08, -2.359e-15), (-0.9735, -0.1937, -2.314e-15), (-0.9171, -0.3799, -2.18e-15), (-0.8253, -0.5515, -1.962e-15), (-0.7019, -0.7019, -1.668e-15), (-0.5515, -0.8253, -1.311e-15), (-0.3799, -0.9171, -9.029e-16), (-0.1937, -0.9735, -4.603e-16), (3.237e-07, -0.9926, 8.957e-22), (0.1937, -0.9735, 4.603e-16), (0.3799, -0.9171, 9.029e-16), (0.5515, -0.8253, 1.311e-15), (0.7019, -0.7019, 1.668e-15), (0.8253, -0.5515, 1.962e-15), (0.9171, -0.3799, 2.18e-15), (0.9735, -0.1936, 2.314e-15), (0.9926, 9.547e-07, 2.359e-15), (0.9735, 0.1937, 2.314e-15), (0.9171, 0.3799, 2.18e-15), (0.8253, 0.5515, 1.962e-15), (0.7019, 0.7019, 1.668e-15), (0.5515, 0.8253, 1.311e-15), (0.3799, 0.9171, 9.029e-16), (0.1936, 0.9735, 4.603e-16), (-0.09729, 0.9878, -2.313e-16), (-0.2881, 0.9499, -6.849e-16), (-0.4679, 0.8754, -1.112e-15), (-0.6297, 0.7673, -1.497e-15), (-0.7673, 0.6297, -1.824e-15), (-0.8754, 0.4679, -2.081e-15), (-0.9499, 0.2881, -2.258e-15), (-0.9878, 0.09729, -2.348e-15), (-0.9878, -0.09729, -2.348e-15), (-0.9499, -0.2881, -2.258e-15), (-0.8754, -0.4679, -2.081e-15), (-0.7673, -0.6297, -1.824e-15), (-0.6297, -0.7673, -1.497e-15), (-0.4679, -0.8754, -1.112e-15), (-0.2881, -0.9499, -6.849e-16), (-0.09729, -0.9878, -2.313e-16), (0.09729, -0.9878, 2.313e-16), (0.2881, -0.9499, 6.849e-16), (0.4679, -0.8754, 1.112e-15), (0.6297, -0.7673, 1.497e-15), (0.7673, -0.6297, 1.824e-15), (0.8754, -0.4679, 2.081e-15), (0.9499, -0.2881, 2.258e-15), (0.9878, -0.09729, 2.348e-15), (0.9878, 0.09729, 2.348e-15), (0.9499, 0.2881, 2.258e-15), (0.8754, 0.4679, 2.081e-15), (0.7673, 0.6297, 1.824e-15), (0.6297, 0.7673, 1.497e-15), (0.4679, 0.8754, 1.112e-15), (0.2881, 0.9499, 6.849e-16), (0.09729, 0.9878, 2.313e-16)], [], [(32, 1, 33, 2, 34, 3, 35, 4, 36, 5, 37, 6, 38, 7, 39, 8, 40, 9, 41, 10, 42, 11, 43, 12, 44, 13, 45, 14, 46, 15, 47, 16, 48, 17, 49, 18, 50, 19, 51, 20, 52, 21, 53, 22, 54, 23, 55, 24, 56, 25, 57, 26, 58, 27, 59, 28, 60, 29, 61, 30, 62, 31, 63, 0)])
me_circle_018.materials.append(mat_gray__93trans)
me_circle_018.materials.append(mat_white)
me_circle_018.use_remesh_preserve_volume = False
me_circle_018.use_remesh_preserve_attributes = False
me_circle_018.use_mirror_vertex_groups = False
me_circle_018.update()
me_circle_006 = bpy.data.meshes.new('Circle.006')
me_circle_006.from_pydata([(0.0, 0.1711, 0.0), (-0.03338, 0.1678, 2.487e-09), (-0.06548, 0.1581, 4.879e-09), (-0.09507, 0.1423, 7.083e-09), (-0.121, 0.121, 9.015e-09), (-0.1423, 0.09507, 1.06e-08), (-0.1581, 0.06548, 1.178e-08), (-0.1678, 0.03338, 1.25e-08), (-0.1711, 2.057e-08, 1.275e-08), (-0.1678, -0.03338, 1.25e-08), (-0.1581, -0.06548, 1.178e-08), (-0.1423, -0.09507, 1.06e-08), (-0.121, -0.121, 9.015e-09), (-0.09507, -0.1423, 7.083e-09), (-0.06548, -0.1581, 4.879e-09), (-0.03338, -0.1678, 2.487e-09), (5.576e-08, -0.1711, -4.154e-15), (0.03338, -0.1678, -2.487e-09), (0.06548, -0.1581, -4.879e-09), (0.09507, -0.1423, -7.083e-09), (0.121, -0.121, -9.015e-09), (0.1423, -0.09507, -1.06e-08), (0.1581, -0.06548, -1.178e-08), (0.1678, -0.03338, -1.25e-08), (0.1711, 1.576e-07, -1.275e-08), (0.1678, 0.03338, -1.25e-08), (0.1581, 0.06548, -1.178e-08), (0.1423, 0.09507, -1.06e-08), (0.121, 0.121, -9.015e-09), (0.09507, 0.1423, -7.083e-09), (0.06548, 0.1581, -4.879e-09), (0.03338, 0.1678, -2.487e-09), (1.032e-08, 0.2312, -0.06094), (-0.04511, 0.2268, -0.06094), (-0.08849, 0.2136, -0.06094), (-0.1285, 0.1923, -0.06094), (-0.1635, 0.1635, -0.06094), (-0.1923, 0.1285, -0.06094), (-0.2136, 0.08849, -0.06094), (-0.2268, 0.04511, -0.06094), (-0.2312, 1.134e-08, -0.06094), (-0.2268, -0.04511, -0.06094), (-0.2136, -0.08849, -0.06094), (-0.1923, -0.1285, -0.06094), (-0.1635, -0.1635, -0.06094), (-0.1285, -0.1923, -0.06094), (-0.08849, -0.2136, -0.06094), (-0.04511, -0.2268, -0.06094), (8.567e-08, -0.2312, -0.06094), (0.04511, -0.2268, -0.06094), (0.08849, -0.2136, -0.06094), (0.1285, -0.1923, -0.06094), (0.1635, -0.1635, -0.06094), (0.1923, -0.1285, -0.06094), (0.2136, -0.08849, -0.06094), (0.2268, -0.04511, -0.06094), (0.2312, 1.965e-07, -0.06094), (0.2268, 0.04511, -0.06094), (0.2136, 0.08849, -0.06094), (0.1923, 0.1285, -0.06094), (0.1635, 0.1635, -0.06094), (0.1285, 0.1923, -0.06094), (0.08849, 0.2136, -0.06094), (0.04511, 0.2268, -0.06094)], [], [(1, 2, 3, 4, 5, 6, 7, 8, 9, 10, 11, 12, 13, 14, 15, 16, 17, 18, 19, 20, 21, 22, 23, 24, 25, 26, 27, 28, 29, 30, 31, 0), (33, 34, 35, 36, 37, 38, 39, 40, 41, 42, 43, 44, 45, 46, 47, 48, 49, 50, 51, 52, 53, 54, 55, 56, 57, 58, 59, 60, 61, 62, 63, 32)])
me_circle_006.polygons.foreach_set('material_index', [0, 1])
me_circle_006.materials.append(mat_white)
me_circle_006.materials.append(mat_black__25trans)
me_circle_006.use_remesh_preserve_volume = False
me_circle_006.use_remesh_preserve_attributes = False
me_circle_006.use_mirror_vertex_groups = False
me_circle_006.update()
me_circle_001 = bpy.data.meshes.new('Circle.001')
me_circle_001.from_pydata([(-1.993e-08, 0.8281, 0.294), (-0.1615, 0.8121, 0.294), (-0.3169, 0.765, 0.294), (-0.46, 0.6885, 0.294), (-0.5855, 0.5855, 0.294), (-0.6885, 0.46, 0.294), (-0.765, 0.3169, 0.294), (-0.8121, 0.1615, 0.294), (-0.8281, 1.532e-07, 0.294), (-0.8121, -0.1615, 0.294), (-0.765, -0.3169, 0.294), (-0.6885, -0.46, 0.294), (-0.5855, -0.5855, 0.294), (-0.46, -0.6885, 0.294), (-0.3169, -0.765, 0.294), (-0.1615, -0.8121, 0.294), (2.499e-07, -0.8281, 0.294), (0.1615, -0.8121, 0.294), (0.3169, -0.765, 0.294), (0.46, -0.6885, 0.294), (0.5855, -0.5855, 0.294), (0.6885, -0.46, 0.294), (0.765, -0.3169, 0.294), (0.8121, -0.1615, 0.294), (0.8281, 8.903e-07, 0.294), (0.8121, 0.1615, 0.294), (0.765, 0.3169, 0.294), (0.6885, 0.46, 0.294), (0.5855, 0.5855, 0.294), (0.46, 0.6885, 0.294), (0.3169, 0.765, 0.294), (0.1615, 0.8121, 0.294), (-0.08116, 0.8241, 0.294), (-0.2404, 0.7924, 0.294), (-0.3903, 0.7303, 0.294), (-0.5253, 0.6401, 0.294), (-0.6401, 0.5253, 0.294), (-0.7303, 0.3903, 0.294), (-0.7924, 0.2404, 0.294), (-0.8241, 0.08116, 0.294), (-0.8241, -0.08116, 0.294), (-0.7924, -0.2404, 0.294), (-0.7303, -0.3903, 0.294), (-0.6401, -0.5253, 0.294), (-0.5253, -0.6401, 0.294), (-0.3903, -0.7303, 0.294), (-0.2404, -0.7924, 0.294), (-0.08116, -0.8241, 0.294), (0.08116, -0.8241, 0.294), (0.2404, -0.7924, 0.294), (0.3903, -0.7303, 0.294), (0.5253, -0.6401, 0.294), (0.6401, -0.5253, 0.294), (0.7303, -0.3903, 0.294), (0.7924, -0.2404, 0.294), (0.8241, -0.08116, 0.294), (0.8241, 0.08116, 0.294), (0.7924, 0.2404, 0.294), (0.7303, 0.3903, 0.294), (0.6401, 0.5253, 0.294), (0.5253, 0.6401, 0.294), (0.3903, 0.7303, 0.294), (0.2404, 0.7924, 0.294), (0.08116, 0.8241, 0.294)], [], [(32, 1, 33, 2, 34, 3, 35, 4, 36, 5, 37, 6, 38, 7, 39, 8, 40, 9, 41, 10, 42, 11, 43, 12, 44, 13, 45, 14, 46, 15, 47, 16, 48, 17, 49, 18, 50, 19, 51, 20, 52, 21, 53, 22, 54, 23, 55, 24, 56, 25, 57, 26, 58, 27, 59, 28, 60, 29, 61, 30, 62, 31, 63, 0)])
me_circle_001.materials.append(mat_black__86trans)
me_circle_001.use_remesh_preserve_volume = False
me_circle_001.use_remesh_preserve_attributes = False
me_circle_001.use_mirror_vertex_groups = False
me_circle_001.update()
me_circle_011 = bpy.data.meshes.new('Circle.011')
me_circle_011.from_pydata([(0.0, 0.7698, 0.294), (-0.1502, 0.755, 0.294), (-0.2946, 0.7112, 0.294), (-0.4277, 0.64, 0.294), (-0.5443, 0.5443, 0.294), (-0.64, 0.4277, 0.294), (-0.7112, 0.2946, 0.294), (-0.755, 0.1502, 0.294), (-0.7698, 5.812e-08, 0.294), (-0.755, -0.1502, 0.294), (-0.7112, -0.2946, 0.294), (-0.64, -0.4277, 0.294), (-0.5443, -0.5443, 0.294), (-0.4277, -0.64, 0.294), (-0.2946, -0.7112, 0.294), (-0.1502, -0.755, 0.294), (2.508e-07, -0.7698, 0.294), (0.1502, -0.755, 0.294), (0.2946, -0.7112, 0.294), (0.4277, -0.64, 0.294), (0.5443, -0.5443, 0.294), (0.64, -0.4277, 0.294), (0.7112, -0.2946, 0.294), (0.755, -0.1502, 0.294), (0.7698, 7.433e-07, 0.294), (0.755, 0.1502, 0.294), (0.7112, 0.2946, 0.294), (0.64, 0.4277, 0.294), (0.5443, 0.5443, 0.294), (0.4277, 0.64, 0.294), (0.2946, 0.7112, 0.294), (0.1502, 0.755, 0.294), (-0.07545, 0.7661, 0.294), (-0.2234, 0.7366, 0.294), (-0.3629, 0.6789, 0.294), (-0.4883, 0.595, 0.294), (-0.595, 0.4883, 0.294), (-0.6789, 0.3629, 0.294), (-0.7366, 0.2234, 0.294), (-0.7661, 0.07545, 0.294), (-0.7661, -0.07545, 0.294), (-0.7366, -0.2234, 0.294), (-0.6789, -0.3629, 0.294), (-0.595, -0.4883, 0.294), (-0.4883, -0.595, 0.294), (-0.3629, -0.6789, 0.294), (-0.2234, -0.7366, 0.294), (-0.07545, -0.7661, 0.294), (0.07545, -0.7661, 0.294), (0.2234, -0.7366, 0.294), (0.3629, -0.6789, 0.294), (0.4883, -0.595, 0.294), (0.595, -0.4883, 0.294), (0.6789, -0.3629, 0.294), (0.7366, -0.2234, 0.294), (0.7661, -0.07545, 0.294), (0.7661, 0.07545, 0.294), (0.7366, 0.2234, 0.294), (0.6789, 0.3629, 0.294), (0.595, 0.4883, 0.294), (0.4883, 0.595, 0.294), (0.3629, 0.6789, 0.294), (0.2234, 0.7366, 0.294), (0.07545, 0.7661, 0.294), (-4.891e-09, 0.9198, 0.294), (-0.1794, 0.9021, 0.294), (-0.352, 0.8498, 0.294), (-0.511, 0.7648, 0.294), (-0.6504, 0.6504, 0.294), (-0.7648, 0.511, 0.294), (-0.8498, 0.352, 0.294), (-0.9021, 0.1794, 0.294), (-0.9198, 1.321e-07, 0.294), (-0.9021, -0.1794, 0.294), (-0.8498, -0.352, 0.294), (-0.7648, -0.511, 0.294), (-0.6504, -0.6504, 0.294), (-0.511, -0.7648, 0.294), (-0.352, -0.8498, 0.294), (-0.1794, -0.9021, 0.294), (2.948e-07, -0.9198, 0.294), (0.1794, -0.9021, 0.294), (0.352, -0.8498, 0.294), (0.511, -0.7648, 0.294), (0.6504, -0.6504, 0.294), (0.7648, -0.511, 0.294), (0.8498, -0.352, 0.294), (0.9021, -0.1794, 0.294), (0.9198, 9.508e-07, 0.294), (0.9021, 0.1794, 0.294), (0.8498, 0.352, 0.294), (0.7648, 0.511, 0.294), (0.6504, 0.6504, 0.294), (0.511, 0.7648, 0.294), (0.352, 0.8498, 0.294), (0.1794, 0.9021, 0.294), (-0.09015, 0.9153, 0.294), (-0.267, 0.8802, 0.294), (-0.4336, 0.8112, 0.294), (-0.5835, 0.711, 0.294), (-0.711, 0.5835, 0.294), (-0.8112, 0.4336, 0.294), (-0.8802, 0.267, 0.294), (-0.9153, 0.09015, 0.294), (-0.9153, -0.09015, 0.294), (-0.8802, -0.267, 0.294), (-0.8112, -0.4336, 0.294), (-0.711, -0.5835, 0.294), (-0.5835, -0.711, 0.294), (-0.4336, -0.8112, 0.294), (-0.267, -0.8802, 0.294), (-0.09015, -0.9153, 0.294), (0.09015, -0.9153, 0.294), (0.267, -0.8802, 0.294), (0.4336, -0.8112, 0.294), (0.5835, -0.711, 0.294), (0.711, -0.5835, 0.294), (0.8112, -0.4336, 0.294), (0.8802, -0.267, 0.294), (0.9153, -0.09015, 0.294), (0.9153, 0.09015, 0.294), (0.8802, 0.267, 0.294), (0.8112, 0.4336, 0.294), (0.711, 0.5835, 0.294), (0.5835, 0.711, 0.294), (0.4336, 0.8112, 0.294), (0.267, 0.8802, 0.294), (0.09015, 0.9153, 0.294)], [], [(62, 30, 94, 126), (36, 4, 68, 100), (26, 57, 121, 90), (63, 31, 95, 127), (37, 5, 69, 101), (27, 58, 122, 91), (1, 32, 96, 65), (38, 6, 70, 102), (28, 59, 123, 92), (2, 33, 97, 66), (39, 7, 71, 103), (29, 60, 124, 93), (3, 34, 98, 67), (40, 8, 72, 104), (30, 61, 125, 94), (4, 35, 99, 68), (41, 9, 73, 105), (31, 62, 126, 95), (5, 36, 100, 69), (42, 10, 74, 106), (0, 63, 127, 64), (6, 37, 101, 70), (43, 11, 75, 107), (7, 38, 102, 71), (44, 12, 76, 108), (8, 39, 103, 72), (45, 13, 77, 109), (9, 40, 104, 73), (46, 14, 78, 110), (10, 41, 105, 74), (47, 15, 79, 111), (11, 42, 106, 75), (48, 16, 80, 112), (12, 43, 107, 76), (49, 17, 81, 113), (13, 44, 108, 77), (50, 18, 82, 114), (14, 45, 109, 78), (51, 19, 83, 115), (15, 46, 110, 79), (52, 20, 84, 116), (16, 47, 111, 80), (53, 21, 85, 117), (17, 48, 112, 81), (54, 22, 86, 118), (18, 49, 113, 82), (55, 23, 87, 119), (19, 50, 114, 83), (56, 24, 88, 120), (20, 51, 115, 84), (57, 25, 89, 121), (21, 52, 116, 85), (58, 26, 90, 122), (32, 0, 64, 96), (22, 53, 117, 86), (59, 27, 91, 123), (33, 1, 65, 97), (23, 54, 118, 87), (60, 28, 92, 124), (34, 2, 66, 98), (24, 55, 119, 88), (61, 29, 93, 125), (35, 3, 67, 99), (25, 56, 120, 89)])
me_circle_011.materials.append(mat_white)
me_circle_011.use_remesh_preserve_volume = False
me_circle_011.use_remesh_preserve_attributes = False
me_circle_011.use_mirror_vertex_groups = False
me_circle_011.update()
me_circle_012 = bpy.data.meshes.new('Circle.012')
me_circle_012.from_pydata([(0.0, 0.1711, 0.0), (-0.03338, 0.1678, 2.487e-09), (-0.06548, 0.1581, 4.879e-09), (-0.09507, 0.1423, 7.083e-09), (-0.121, 0.121, 9.015e-09), (-0.1423, 0.09507, 1.06e-08), (-0.1581, 0.06548, 1.178e-08), (-0.1678, 0.03338, 1.25e-08), (-0.1711, 2.057e-08, 1.275e-08), (-0.1678, -0.03338, 1.25e-08), (-0.1581, -0.06548, 1.178e-08), (-0.1423, -0.09507, 1.06e-08), (-0.121, -0.121, 9.015e-09), (-0.09507, -0.1423, 7.083e-09), (-0.06548, -0.1581, 4.879e-09), (-0.03338, -0.1678, 2.487e-09), (5.576e-08, -0.1711, -4.154e-15), (0.03338, -0.1678, -2.487e-09), (0.06548, -0.1581, -4.879e-09), (0.09507, -0.1423, -7.083e-09), (0.121, -0.121, -9.015e-09), (0.1423, -0.09507, -1.06e-08), (0.1581, -0.06548, -1.178e-08), (0.1678, -0.03338, -1.25e-08), (0.1711, 1.576e-07, -1.275e-08), (0.1678, 0.03338, -1.25e-08), (0.1581, 0.06548, -1.178e-08), (0.1423, 0.09507, -1.06e-08), (0.121, 0.121, -9.015e-09), (0.09507, 0.1423, -7.083e-09), (0.06548, 0.1581, -4.879e-09), (0.03338, 0.1678, -2.487e-09), (0.0, 0.1823, -0.06094), (-0.03556, 0.1788, -0.06094), (-0.06975, 0.1684, -0.06094), (-0.1013, 0.1516, -0.06094), (-0.1289, 0.1289, -0.06094), (-0.1516, 0.1013, -0.06094), (-0.1684, 0.06975, -0.06094), (-0.1788, 0.03556, -0.06094), (-0.1823, 2.191e-08, -0.06094), (-0.1788, -0.03556, -0.06094), (-0.1684, -0.06975, -0.06094), (-0.1516, -0.1013, -0.06094), (-0.1289, -0.1289, -0.06094), (-0.1013, -0.1516, -0.06094), (-0.06975, -0.1684, -0.06094), (-0.03556, -0.1788, -0.06094), (5.939e-08, -0.1823, -0.06094), (0.03556, -0.1788, -0.06094), (0.06975, -0.1684, -0.06094), (0.1013, -0.1516, -0.06094), (0.1289, -0.1289, -0.06094), (0.1516, -0.1013, -0.06094), (0.1684, -0.06975, -0.06094), (0.1788, -0.03556, -0.06094), (0.1823, 1.679e-07, -0.06094), (0.1788, 0.03556, -0.06094), (0.1684, 0.06975, -0.06094), (0.1516, 0.1013, -0.06094), (0.1289, 0.1289, -0.06094), (0.1013, 0.1516, -0.06094), (0.06975, 0.1684, -0.06094), (0.03556, 0.1788, -0.06094)], [], [(1, 2, 3, 4, 5, 6, 7, 8, 9, 10, 11, 12, 13, 14, 15, 16, 17, 18, 19, 20, 21, 22, 23, 24, 25, 26, 27, 28, 29, 30, 31, 0), (33, 34, 35, 36, 37, 38, 39, 40, 41, 42, 43, 44, 45, 46, 47, 48, 49, 50, 51, 52, 53, 54, 55, 56, 57, 58, 59, 60, 61, 62, 63, 32)])
me_circle_012.polygons.foreach_set('material_index', [0, 1])
me_circle_012.materials.append(mat_white)
me_circle_012.materials.append(mat_black__25trans)
me_circle_012.use_remesh_preserve_volume = False
me_circle_012.use_remesh_preserve_attributes = False
me_circle_012.use_mirror_vertex_groups = False
me_circle_012.update()
me_circle_008 = bpy.data.meshes.new('Circle.008')
me_circle_008.from_pydata([(2.473e-10, 0.9926, 1.27e-22), (-0.1937, 0.9735, -4.603e-16), (-0.3799, 0.9171, -9.029e-16), (-0.5515, 0.8253, -1.311e-15), (-0.7019, 0.7019, -1.668e-15), (-0.8253, 0.5515, -1.962e-15), (-0.9171, 0.3799, -2.18e-15), (-0.9735, 0.1937, -2.314e-15), (-0.9926, 7.114e-08, -2.359e-15), (-0.9735, -0.1937, -2.314e-15), (-0.9171, -0.3799, -2.18e-15), (-0.8253, -0.5515, -1.962e-15), (-0.7019, -0.7019, -1.668e-15), (-0.5515, -0.8253, -1.311e-15), (-0.3799, -0.9171, -9.029e-16), (-0.1937, -0.9735, -4.603e-16), (3.237e-07, -0.9926, 8.957e-22), (0.1937, -0.9735, 4.603e-16), (0.3799, -0.9171, 9.029e-16), (0.5515, -0.8253, 1.311e-15), (0.7019, -0.7019, 1.668e-15), (0.8253, -0.5515, 1.962e-15), (0.9171, -0.3799, 2.18e-15), (0.9735, -0.1936, 2.314e-15), (0.9926, 9.547e-07, 2.359e-15), (0.9735, 0.1937, 2.314e-15), (0.9171, 0.3799, 2.18e-15), (0.8253, 0.5515, 1.962e-15), (0.7019, 0.7019, 1.668e-15), (0.5515, 0.8253, 1.311e-15), (0.3799, 0.9171, 9.029e-16), (0.1936, 0.9735, 4.603e-16), (-0.09729, 0.9878, -2.313e-16), (-0.2881, 0.9499, -6.849e-16), (-0.4679, 0.8754, -1.112e-15), (-0.6297, 0.7673, -1.497e-15), (-0.7673, 0.6297, -1.824e-15), (-0.8754, 0.4679, -2.081e-15), (-0.9499, 0.2881, -2.258e-15), (-0.9878, 0.09729, -2.348e-15), (-0.9878, -0.09729, -2.348e-15), (-0.9499, -0.2881, -2.258e-15), (-0.8754, -0.4679, -2.081e-15), (-0.7673, -0.6297, -1.824e-15), (-0.6297, -0.7673, -1.497e-15), (-0.4679, -0.8754, -1.112e-15), (-0.2881, -0.9499, -6.849e-16), (-0.09729, -0.9878, -2.313e-16), (0.09729, -0.9878, 2.313e-16), (0.2881, -0.9499, 6.849e-16), (0.4679, -0.8754, 1.112e-15), (0.6297, -0.7673, 1.497e-15), (0.7673, -0.6297, 1.824e-15), (0.8754, -0.4679, 2.081e-15), (0.9499, -0.2881, 2.258e-15), (0.9878, -0.09729, 2.348e-15), (0.9878, 0.09729, 2.348e-15), (0.9499, 0.2881, 2.258e-15), (0.8754, 0.4679, 2.081e-15), (0.7673, 0.6297, 1.824e-15), (0.6297, 0.7673, 1.497e-15), (0.4679, 0.8754, 1.112e-15), (0.2881, 0.9499, 6.849e-16), (0.09729, 0.9878, 2.313e-16)], [], [(32, 1, 33, 2, 34, 3, 35, 4, 36, 5, 37, 6, 38, 7, 39, 8, 40, 9, 41, 10, 42, 11, 43, 12, 44, 13, 45, 14, 46, 15, 47, 16, 48, 17, 49, 18, 50, 19, 51, 20, 52, 21, 53, 22, 54, 23, 55, 24, 56, 25, 57, 26, 58, 27, 59, 28, 60, 29, 61, 30, 62, 31, 63, 0)])
me_circle_008.materials.append(mat_white__75trans)
me_circle_008.use_remesh_preserve_volume = False
me_circle_008.use_remesh_preserve_attributes = False
me_circle_008.use_mirror_vertex_groups = False
me_circle_008.update()
me_circle_007 = bpy.data.meshes.new('Circle.007')
me_circle_007.from_pydata([(-8.122e-09, 0.5211, 0.0), (-0.1017, 0.5111, 0.0), (-0.1994, 0.4814, 0.0), (-0.2895, 0.4333, 0.0), (-0.3685, 0.3685, 0.0), (-0.4333, 0.2895, 0.0), (-0.4814, 0.1994, 0.0), (-0.5111, 0.1017, 0.0), (-0.5211, 1.148e-07, 0.0), (-0.5111, -0.1017, 0.0), (-0.4814, -0.1994, 0.0), (-0.4333, -0.2895, 0.0), (-0.3685, -0.3685, 0.0), (-0.2895, -0.4333, 0.0), (-0.1994, -0.4814, 0.0), (-0.1017, -0.5111, 0.0), (1.617e-07, -0.5211, 0.0), (0.1017, -0.5111, 0.0), (0.1994, -0.4814, 0.0), (0.2895, -0.4333, 0.0), (0.3685, -0.3685, 0.0), (0.4333, -0.2895, 0.0), (0.4814, -0.1994, 0.0), (0.5111, -0.1017, 0.0), (0.5211, 5.786e-07, 0.0), (0.5111, 0.1017, 0.0), (0.4814, 0.1994, 0.0), (0.4333, 0.2895, 0.0), (0.3685, 0.3685, 0.0), (0.2895, 0.4333, 0.0), (0.1994, 0.4814, 0.0), (0.1017, 0.5111, 0.0), (-0.05108, 0.5186, 0.0), (-0.1513, 0.4987, 0.0), (-0.2456, 0.4596, 0.0), (-0.3306, 0.4028, 0.0), (-0.4028, 0.3306, 0.0), (-0.4596, 0.2456, 0.0), (-0.4987, 0.1513, 0.0), (-0.5186, 0.05108, 0.0), (-0.5186, -0.05108, 0.0), (-0.4987, -0.1513, 0.0), (-0.4596, -0.2456, 0.0), (-0.4028, -0.3306, 0.0), (-0.3306, -0.4028, 0.0), (-0.2456, -0.4596, 0.0), (-0.1513, -0.4987, 0.0), (-0.05108, -0.5186, 0.0), (0.05108, -0.5186, 0.0), (0.1513, -0.4987, 0.0), (0.2456, -0.4596, 0.0), (0.3306, -0.4028, 0.0), (0.4028, -0.3306, 0.0), (0.4596, -0.2456, 0.0), (0.4987, -0.1513, 0.0), (0.5186, -0.05108, 0.0), (0.5186, 0.05108, 0.0), (0.4987, 0.1513, 0.0), (0.4596, 0.2456, 0.0), (0.4028, 0.3306, 0.0), (0.3306, 0.4028, 0.0), (0.2456, 0.4596, 0.0), (0.1513, 0.4987, 0.0), (0.05108, 0.5186, 0.0), (1.912e-09, 0.7877, 0.0), (-0.1537, 0.7725, 0.0), (-0.3014, 0.7277, 0.0), (-0.4376, 0.6549, 0.0), (-0.557, 0.557, 0.0), (-0.6549, 0.4376, 0.0), (-0.7277, 0.3014, 0.0), (-0.7725, 0.1537, 0.0), (-0.7877, 4.563e-08, 0.0), (-0.7725, -0.1537, 0.0), (-0.7277, -0.3014, 0.0), (-0.6549, -0.4376, 0.0), (-0.557, -0.557, 0.0), (-0.4376, -0.6549, 0.0), (-0.3014, -0.7277, 0.0), (-0.1537, -0.7725, 0.0), (2.586e-07, -0.7877, 0.0), (0.1537, -0.7725, 0.0), (0.3014, -0.7277, 0.0), (0.4376, -0.6549, 0.0), (0.557, -0.557, 0.0), (0.6549, -0.4376, 0.0), (0.7277, -0.3014, 0.0), (0.7725, -0.1537, 0.0), (0.7877, 7.467e-07, 0.0), (0.7725, 0.1537, 0.0), (0.7277, 0.3014, 0.0), (0.6549, 0.4376, 0.0), (0.557, 0.557, 0.0), (0.4376, 0.6549, 0.0), (0.3014, 0.7277, 0.0), (0.1537, 0.7725, 0.0), (-0.0772, 0.7839, 0.0), (-0.2286, 0.7537, 0.0), (-0.3713, 0.6947, 0.0), (-0.4997, 0.6089, 0.0), (-0.6089, 0.4997, 0.0), (-0.6947, 0.3713, 0.0), (-0.7537, 0.2286, 0.0), (-0.7839, 0.0772, 0.0), (-0.7839, -0.0772, 0.0), (-0.7537, -0.2286, 0.0), (-0.6947, -0.3713, 0.0), (-0.6089, -0.4997, 0.0), (-0.4997, -0.6089, 0.0), (-0.3713, -0.6947, 0.0), (-0.2286, -0.7537, 0.0), (-0.0772, -0.7839, 0.0), (0.0772, -0.7839, 0.0), (0.2286, -0.7537, 0.0), (0.3713, -0.6947, 0.0), (0.4997, -0.6089, 0.0), (0.6089, -0.4997, 0.0), (0.6947, -0.3713, 0.0), (0.7537, -0.2286, 0.0), (0.7839, -0.0772, 0.0), (0.7839, 0.07721, 0.0), (0.7537, 0.2286, 0.0), (0.6947, 0.3713, 0.0), (0.6089, 0.4997, 0.0), (0.4997, 0.6089, 0.0), (0.3713, 0.6947, 0.0), (0.2286, 0.7537, 0.0), (0.0772, 0.7839, 0.0), (1.719e-07, 3.316, 0.0), (-0.6469, 3.252, 0.0), (-1.269, 3.064, 0.0), (-1.842, 2.757, 0.0), (-2.345, 2.345, 0.0), (-2.757, 1.842, 0.0), (-3.064, 1.269, 0.0), (-3.252, 0.6469, 0.0), (-3.316, -3.893e-07, 0.0), (-3.252, -0.647, 0.0), (-3.064, -1.269, 0.0), (-2.757, -1.842, 0.0), (-2.345, -2.345, 0.0), (-1.842, -2.757, 0.0), (-1.269, -3.064, 0.0), (-0.6469, -3.252, 0.0), (1.252e-06, -3.316, 0.0), (-0.325, 3.3, 0.0), (-0.9626, 3.173, 0.0), (-1.563, 2.925, 0.0), (-2.104, 2.563, 0.0), (-2.563, 2.104, 0.0), (-2.925, 1.563, 0.0), (-3.173, 0.9626, 0.0), (-3.3, 0.325, 0.0), (-3.3, -0.325, 0.0), (-3.173, -0.9626, 0.0), (-2.925, -1.563, 0.0), (-2.563, -2.104, 0.0), (-2.104, -2.563, 0.0), (-1.563, -2.925, 0.0), (-0.9626, -3.173, 0.0), (-0.325, -3.3, 0.0), (2.472e-07, 4.672, 0.0), (-0.9115, 4.583, 0.0), (-1.788, 4.317, 0.0), (-2.596, 3.885, 0.0), (-3.304, 3.304, 0.0), (-3.885, 2.596, 0.0), (-4.317, 1.788, 0.0), (-4.583, 0.9115, 0.0), (-4.672, -7.27e-07, 0.0), (-4.583, -0.9115, 0.0), (-4.317, -1.788, 0.0), (-3.885, -2.596, 0.0), (-3.304, -3.304, 0.0), (-2.596, -3.885, 0.0), (-1.788, -4.317, 0.0), (-0.9115, -4.583, 0.0), (1.77e-06, -4.672, 0.0), (-0.458, 4.65, 0.0), (-1.356, 4.471, 0.0), (-2.203, 4.121, 0.0), (-2.964, 3.612, 0.0), (-3.612, 2.964, 0.0), (-4.121, 2.203, 0.0), (-4.471, 1.356, 0.0), (-4.65, 0.458, 0.0), (-4.65, -0.458, 0.0), (-4.471, -1.356, 0.0), (-4.121, -2.203, 0.0), (-3.612, -2.964, 0.0), (-2.964, -3.612, 0.0), (-2.203, -4.121, 0.0), (-1.356, -4.471, 0.0), (-0.458, -4.65, 0.0), (0.04895, -3.314, 0.0), (0.3521, -3.575, 0.0), (0.1213, -3.32, 0.0), (0.1906, -3.344, 0.0), (0.2521, -3.385, 0.0), (0.3016, -3.44, 0.0), (0.3357, -3.505, 0.0), (0.3521, 3.575, 0.0), (0.04895, 3.314, 0.0), (0.3357, 3.505, 0.0), (0.3016, 3.44, 0.0), (0.2521, 3.385, 0.0), (0.1906, 3.344, 0.0), (0.1213, 3.32, 0.0), (0.4274, -4.339, 0.0), (0.1462, -4.665, 0.0), (0.4247, -4.42, 0.0), (0.4009, -4.497, 0.0), (0.3577, -4.563, 0.0), (0.298, -4.616, 0.0), (0.2258, -4.651, 0.0), (0.1462, 4.665, 0.0), (0.4274, 4.339, 0.0), (0.2258, 4.651, 0.0), (0.298, 4.616, 0.0), (0.3577, 4.563, 0.0), (0.4009, 4.497, 0.0), (0.4247, 4.42, 0.0)], [], [(27, 58, 122, 91), (1, 32, 96, 65), (38, 6, 70, 102), (28, 59, 123, 92), (2, 33, 97, 66), (39, 7, 71, 103), (29, 60, 124, 93), (3, 34, 98, 67), (40, 8, 72, 104), (30, 61, 125, 94), (4, 35, 99, 68), (41, 9, 73, 105), (31, 62, 126, 95), (5, 36, 100, 69), (42, 10, 74, 106), (0, 63, 127, 64), (6, 37, 101, 70), (43, 11, 75, 107), (7, 38, 102, 71), (44, 12, 76, 108), (8, 39, 103, 72), (45, 13, 77, 109), (9, 40, 104, 73), (46, 14, 78, 110), (10, 41, 105, 74), (47, 15, 79, 111), (11, 42, 106, 75), (48, 16, 80, 112), (12, 43, 107, 76), (49, 17, 81, 113), (13, 44, 108, 77), (50, 18, 82, 114), (14, 45, 109, 78), (51, 19, 83, 115), (15, 46, 110, 79), (52, 20, 84, 116), (16, 47, 111, 80), (53, 21, 85, 117), (17, 48, 112, 81), (54, 22, 86, 118), (18, 49, 113, 82), (55, 23, 87, 119), (19, 50, 114, 83), (56, 24, 88, 120), (20, 51, 115, 84), (57, 25, 89, 121), (21, 52, 116, 85), (58, 26, 90, 122), (32, 0, 64, 96), (22, 53, 117, 86), (59, 27, 91, 123), (33, 1, 65, 97), (23, 54, 118, 87), (60, 28, 92, 124), (34, 2, 66, 98), (24, 55, 119, 88), (61, 29, 93, 125), (35, 3, 67, 99), (25, 56, 120, 89), (62, 30, 94, 126), (36, 4, 68, 100), (26, 57, 121, 90), (63, 31, 95, 127), (37, 5, 69, 101), (129, 145, 178, 162), (151, 134, 167, 184), (130, 146, 179, 163), (152, 135, 168, 185), (131, 147, 180, 164), (153, 136, 169, 186), (132, 148, 181, 165), (154, 137, 170, 187), (133, 149, 182, 166), (155, 138, 171, 188), (134, 150, 183, 167), (156, 139, 172, 189), (135, 151, 184, 168), (157, 140, 173, 190), (136, 152, 185, 169), (158, 141, 174, 191), (137, 153, 186, 170), (159, 142, 175, 192), (138, 154, 187, 171), (160, 143, 176, 193), (139, 155, 188, 172), (140, 156, 189, 173), (141, 157, 190, 174), (142, 158, 191, 175), (143, 159, 192, 176), (144, 160, 193, 177), (145, 128, 161, 178), (146, 129, 162, 179), (147, 130, 163, 180), (148, 131, 164, 181), (149, 132, 165, 182), (150, 133, 166, 183), (194, 144, 177, 209, 214, 213, 212, 211, 210, 208, 195, 200, 199, 198, 197, 196), (128, 202, 207, 206, 205, 204, 203, 201, 216, 221, 220, 219, 218, 217, 215, 161)])
me_circle_007.materials.append(mat_white)
me_circle_007.use_remesh_preserve_volume = False
me_circle_007.use_remesh_preserve_attributes = False
me_circle_007.use_mirror_vertex_groups = False
me_circle_007.update()
me_sphere_006 = bpy.data.meshes.new('Sphere.006')
me_sphere_006.from_pydata([(-0.6328, -2.81e-07, -5.658e-08), (-0.3996, -1.774e-07, -3.573e-08), (2.82e-07, -0.6328, -2.765e-15), (1.784e-07, -0.3996, -8.131e-15), (-1.765e-07, 0.6328, -3.197e-14), (-1.113e-07, 0.3996, -2.132e-14), (-0.6328, -1.803e-07, -5.658e-08), (-0.3996, -1.142e-07, -3.573e-08), (0.6328, -5.912e-10, 5.658e-08), (0.3996, -4.922e-10, 3.573e-08), (-1.774e-09, 0.6328, 4.861e-23), (-1.477e-09, 0.3996, 4.024e-15), (-2.969e-08, -0.6328, -2.487e-14), (-1.887e-08, -0.3996, -1.776e-14), (0.6328, -2.589e-08, 5.658e-08), (0.3996, -1.599e-08, 3.573e-08)], [], [(3, 1, 0, 2), (7, 5, 4, 6), (11, 9, 8, 10), (15, 13, 12, 14)])
me_sphere_006.materials.append(mat_rank_d)
me_sphere_006.use_remesh_preserve_volume = False
me_sphere_006.use_remesh_preserve_attributes = False
me_sphere_006.use_mirror_vertex_groups = False
me_sphere_006.update()

# ---- curves / text
txt_text_018 = bpy.data.curves.new('Text.018', 'FONT')
txt_text_018.dimensions = '2D'
txt_text_018.body = 'sliderstartcircleoverlay'
txt_text_018.materials.append(mat_white)
txt_text_018.use_path_clamp = True
txt_text_018.bevel_resolution = 0
txt_text_018.align_x = 'CENTER'
txt_text_019 = bpy.data.curves.new('Text.019', 'FONT')
txt_text_019.dimensions = '2D'
txt_text_019.body = 'sliderstartcircle'
txt_text_019.materials.append(mat_white)
txt_text_019.use_path_clamp = True
txt_text_019.bevel_resolution = 0
txt_text_019.align_x = 'CENTER'
txt_text_063 = bpy.data.curves.new('Text.063', 'FONT')
txt_text_063.dimensions = '2D'
txt_text_063.body = 'sliderb'
txt_text_063.materials.append(mat_white)
txt_text_063.use_path_clamp = True
txt_text_063.bevel_resolution = 0
txt_text_063.align_x = 'CENTER'
txt_text_233 = bpy.data.curves.new('Text.233', 'FONT')
txt_text_233.dimensions = '2D'
txt_text_233.body = 'sliderfollowcircle'
txt_text_233.materials.append(mat_white)
txt_text_233.use_path_clamp = True
txt_text_233.bevel_resolution = 0
txt_text_233.align_x = 'CENTER'
txt_text_302 = bpy.data.curves.new('Text.302', 'FONT')
txt_text_302.dimensions = '2D'
txt_text_302.body = 'Hitobjects'
txt_text_302.materials.append(mat_white)
txt_text_302.use_path_clamp = True
txt_text_302.bevel_resolution = 0
txt_text_302.align_x = 'CENTER'
txt_text_234 = bpy.data.curves.new('Text.234', 'FONT')
txt_text_234.dimensions = '2D'
txt_text_234.body = 'spinnermiddle2'
txt_text_234.materials.append(mat_white)
txt_text_234.use_path_clamp = True
txt_text_234.bevel_resolution = 0
txt_text_234.align_x = 'CENTER'
txt_text_058 = bpy.data.curves.new('Text.058', 'FONT')
txt_text_058.dimensions = '2D'
txt_text_058.body = 'hitcircle'
txt_text_058.materials.append(mat_white)
txt_text_058.use_path_clamp = True
txt_text_058.bevel_resolution = 0
txt_text_058.align_x = 'CENTER'
txt_text_059 = bpy.data.curves.new('Text.059', 'FONT')
txt_text_059.dimensions = '2D'
txt_text_059.body = 'hitcircleoverlay'
txt_text_059.materials.append(mat_white)
txt_text_059.use_path_clamp = True
txt_text_059.bevel_resolution = 0
txt_text_059.align_x = 'CENTER'
txt_text_027 = bpy.data.curves.new('Text.027', 'FONT')
txt_text_027.dimensions = '2D'
txt_text_027.body = 'approachcircle'
txt_text_027.materials.append(mat_white)
txt_text_027.use_path_clamp = True
txt_text_027.bevel_resolution = 0
txt_text_027.align_x = 'CENTER'
txt_text_301 = bpy.data.curves.new('Text.301', 'FONT')
txt_text_301.dimensions = '2D'
txt_text_301.body = 'reversearrow'
txt_text_301.materials.append(mat_white)
txt_text_301.use_path_clamp = True
txt_text_301.bevel_resolution = 0
txt_text_301.align_x = 'CENTER'
txt_text_001 = bpy.data.curves.new('Text.001', 'FONT')
txt_text_001.dimensions = '2D'
txt_text_001.body = 'みす'
txt_text_001.materials.append(mat_rank_d)
txt_text_001.use_path_clamp = True
txt_text_001.bevel_resolution = 0
txt_text_001.align_x = 'CENTER'
txt_text_001.align_y = 'CENTER'
txt_text_001.size = 0.9
txt_text_003 = bpy.data.curves.new('Text.003', 'FONT')
txt_text_003.dimensions = '2D'
txt_text_003.body = '遊戲中的hit的動畫固定是60fps\n先留20個frame之後animation用'
txt_text_003.materials.append(mat_white)
txt_text_003.use_path_clamp = True
txt_text_003.bevel_resolution = 0
txt_text_003.align_x = 'CENTER'
txt_text_304 = bpy.data.curves.new('Text.304', 'FONT')
txt_text_304.dimensions = '2D'
txt_text_304.body = '300'
txt_text_304.materials.append(mat_sliderborderpurpledark)
txt_text_304.use_path_clamp = True
txt_text_304.bevel_resolution = 0
txt_text_304.align_x = 'CENTER'
txt_text_304.align_y = 'CENTER'
txt_text_304.size = 0.9
txt_text_304.space_line = 0.53
txt_text_305 = bpy.data.curves.new('Text.305', 'FONT')
txt_text_305.dimensions = '2D'
txt_text_305.body = 'かつ'
txt_text_305.materials.append(mat_lightgreen)
txt_text_305.use_path_clamp = True
txt_text_305.bevel_resolution = 0
txt_text_305.align_x = 'CENTER'
txt_text_305.align_y = 'CENTER'
txt_text_305.size = 0.6
txt_text_306 = bpy.data.curves.new('Text.306', 'FONT')
txt_text_306.dimensions = '2D'
txt_text_306.body = '100'
txt_text_306.materials.append(mat_lightgreen)
txt_text_306.use_path_clamp = True
txt_text_306.bevel_resolution = 0
txt_text_306.align_x = 'CENTER'
txt_text_306.align_y = 'CENTER'
txt_text_306.size = 0.9
txt_text_306.space_line = 0.53
txt_text_307 = bpy.data.curves.new('Text.307', 'FONT')
txt_text_307.dimensions = '2D'
txt_text_307.body = '50'
txt_text_307.materials.append(mat_gold)
txt_text_307.use_path_clamp = True
txt_text_307.bevel_resolution = 0
txt_text_307.align_x = 'CENTER'
txt_text_307.align_y = 'CENTER'
txt_text_307.size = 0.9
txt_text_307.space_line = 0.53
txt_text_308 = bpy.data.curves.new('Text.308', 'FONT')
txt_text_308.dimensions = '2D'
txt_text_308.body = 'げき'
txt_text_308.materials.append(mat_sliderborderpurpledark)
txt_text_308.use_path_clamp = True
txt_text_308.bevel_resolution = 0
txt_text_308.align_x = 'CENTER'
txt_text_308.align_y = 'CENTER'
txt_text_308.size = 0.6
txt_text_309 = bpy.data.curves.new('Text.309', 'FONT')
txt_text_309.dimensions = '2D'
txt_text_309.body = 'hit/n/-/frame/ :\ngameplay'
txt_text_309.materials.append(mat_white)
txt_text_309.use_path_clamp = True
txt_text_309.bevel_resolution = 0
txt_text_309.align_x = 'CENTER'
txt_text_310 = bpy.data.curves.new('Text.310', 'FONT')
txt_text_310.dimensions = '2D'
txt_text_310.body = '0\n50\n100\n100k\n300\n300k\n300g'
txt_text_310.materials.append(mat_white)
txt_text_310.use_path_clamp = True
txt_text_310.bevel_resolution = 0
txt_text_310.align_x = 'RIGHT'
txt_text_310.space_line = 2.02
txt_text_311 = bpy.data.curves.new('Text.311', 'FONT')
txt_text_311.dimensions = '2D'
txt_text_311.body = 'hit/n/.png : \nranking'
txt_text_311.materials.append(mat_white)
txt_text_311.use_path_clamp = True
txt_text_311.bevel_resolution = 0
txt_text_311.align_x = 'CENTER'

# ---- objects
ob_hit100k_001 = bpy.data.objects.new('hit100k.001', me_sphere_003)
ob_hit100_001 = bpy.data.objects.new('hit100.001', me_sphere_002)
ob_hit50_001 = bpy.data.objects.new('hit50.001', me_sphere_001)
ob_hit0_001 = bpy.data.objects.new('hit0.001', me_sphere_000)
ob_hit100k = bpy.data.objects.new('hit100k', me_sphere_009)
ob_hit100 = bpy.data.objects.new('hit100', me_sphere_008)
ob_hit50 = bpy.data.objects.new('hit50', me_sphere_007)
ob_circle_003 = bpy.data.objects.new('Circle.003', me_circle_002)
ob_circle_004 = bpy.data.objects.new('Circle.004', me_circle_003)
ob_circle = bpy.data.objects.new('Circle', me_circle)
ob_hitcircle = bpy.data.objects.new('hitcircle', None)
ob_cam_sliderstartcircleoverlay = bpy.data.objects.new('cam-sliderstartcircleoverlay', cam_camera_079)
ob_text_036 = bpy.data.objects.new('Text.036', txt_text_018)
ob_cam_slidrstartcircle = bpy.data.objects.new('cam-slidrstartcircle', cam_camera_078)
ob_text_037 = bpy.data.objects.new('Text.037', txt_text_019)
ob_hitcirclebottom_002 = bpy.data.objects.new('hitcirclebottom.002', me_circle_004)
ob_cam_sliderb = bpy.data.objects.new('cam-sliderb', cam_camera_088)
ob_circle_002 = bpy.data.objects.new('Circle.002', me_circle_005)
ob_circle_016 = bpy.data.objects.new('Circle.016', me_circle_019)
ob_text_052 = bpy.data.objects.new('Text.052', txt_text_063)
ob_circle_014 = bpy.data.objects.new('Circle.014', me_circle_017)
ob_cam_sliderfollorcircl = bpy.data.objects.new('cam-sliderfollorcircl', cam_camera_089)
ob_circle_015 = bpy.data.objects.new('Circle.015', me_circle_018)
ob_text_053 = bpy.data.objects.new('Text.053', txt_text_233)
ob_cam_spinnermiddle2 = bpy.data.objects.new('cam-spinnermiddle2', cam_camera_092)
ob_text_110 = bpy.data.objects.new('Text.110', txt_text_302)
ob_text_054 = bpy.data.objects.new('Text.054', txt_text_234)
ob_cam_hitcircle = bpy.data.objects.new('cam-hitcircle', cam_camera_047)
ob_hitcirclebottom_001 = bpy.data.objects.new('hitcirclebottom.001', me_circle_004)
ob_text_050 = bpy.data.objects.new('Text.050', txt_text_058)
ob_cam_hitcircleoverlay = bpy.data.objects.new('cam-hitcircleoverlay', cam_camera_048)
ob_hitcirclemiddle_001 = bpy.data.objects.new('hitcirclemiddle.001', me_circle_006)
ob_hitcircletexture = bpy.data.objects.new('hitcircletexture', me_circle_001)
ob_hitcircleborder = bpy.data.objects.new('hitcircleborder', me_circle_011)
ob_text_051 = bpy.data.objects.new('Text.051', txt_text_059)
ob_hitcirclemiddle = bpy.data.objects.new('hitcirclemiddle', me_circle_012)
ob_cam_approachcircle = bpy.data.objects.new('cam-approachcircle', cam_camera_050)
ob_text_092 = bpy.data.objects.new('Text.092', txt_text_027)
ob_circle_010 = bpy.data.objects.new('Circle.010', me_circle_008)
ob_cam_rank_acc_combo_003 = bpy.data.objects.new('cam.rank_acc_combo.003', cam_camera_042)
ob_text_109 = bpy.data.objects.new('Text.109', txt_text_301)
ob_circle_001 = bpy.data.objects.new('Circle.001', me_circle_007)
ob_hit = bpy.data.objects.new('hit-*', None)
ob_text_002 = bpy.data.objects.new('Text.002', txt_text_001)
ob_cam_rank_xh_000 = bpy.data.objects.new('cam-rank-XH.000', cam_camera_000)
ob_text_000 = bpy.data.objects.new('Text.000', txt_text_003)
ob_cam_rank_a_002 = bpy.data.objects.new('cam-rank-A.002', cam_camera_060)
ob_cam_rank_s_002 = bpy.data.objects.new('cam-rank-S.002', cam_camera_061)
ob_text_062 = bpy.data.objects.new('Text.062', txt_text_304)
ob_text_061 = bpy.data.objects.new('Text.061', txt_text_305)
ob_text_060 = bpy.data.objects.new('Text.060', txt_text_306)
ob_text_059 = bpy.data.objects.new('Text.059', txt_text_307)
ob_cam_rank_xh_005 = bpy.data.objects.new('cam-rank-XH.005', cam_camera_062)
ob_text_063 = bpy.data.objects.new('Text.063', txt_text_308)
ob_cam_rank_xh_004 = bpy.data.objects.new('cam-rank-XH.004', cam_camera_063)
ob_text_048 = bpy.data.objects.new('Text.048', txt_text_309)
ob_text_047 = bpy.data.objects.new('Text.047', txt_text_310)
ob_cam_rank_xh_002 = bpy.data.objects.new('cam-rank-XH.002', cam_camera_098)
ob_text_046 = bpy.data.objects.new('Text.046', txt_text_311)
ob_cam_rank_xh_001 = bpy.data.objects.new('cam-rank-XH.001', cam_camera_099)
ob_cam_rank_x_001 = bpy.data.objects.new('cam-rank-X.001', cam_camera_100)
ob_cam_rank_s_001 = bpy.data.objects.new('cam-rank-S.001', cam_camera_101)
ob_cam_rank_a_001 = bpy.data.objects.new('cam-rank-A.001', cam_camera_102)
ob_hit0 = bpy.data.objects.new('hit0', me_sphere_006)

# ---- transforms, parenting, visibility, modifiers, constraints
ob_hit100k_001.location = (11.0, -8.0, -0.01)
ob_hit100k_001.rotation_euler = (0.0, 8.941e-08, 1.571)
ob_hit100k_001.scale = (0.878, 0.878, 0.878)
ob_hit100k_001.lineart.crease_threshold = 0.0
_vg = ob_hit100k_001.vertex_groups.new(name='Group')
ob_hit100_001.location = (11.0, -6.0, -0.1)
ob_hit100_001.rotation_euler = (0.0, 8.941e-08, 1.571)
ob_hit100_001.scale = (0.878, 0.878, 0.878)
ob_hit100_001.lineart.crease_threshold = 0.0
_vg = ob_hit100_001.vertex_groups.new(name='Group')
ob_hit50_001.location = (11.0, -4.0, -0.01)
ob_hit50_001.rotation_euler = (0.0, 8.941e-08, 1.571)
ob_hit50_001.scale = (0.878, 0.878, 0.878)
ob_hit50_001.lineart.crease_threshold = 0.0
_vg = ob_hit50_001.vertex_groups.new(name='Group')
ob_hit0_001.location = (11.0, -2.0, -0.02572)
ob_hit0_001.rotation_euler = (0.0, 8.941e-08, 1.571)
ob_hit0_001.scale = (0.8956, 0.8956, 0.8956)
ob_hit0_001.lineart.crease_threshold = 0.0
_vg = ob_hit0_001.vertex_groups.new(name='Group')
ob_hit100k.location = (11.0, -8.0, 3.576e-07)
ob_hit100k.rotation_euler = (0.0, 8.941e-08, 1.571)
ob_hit100k.scale = (0.878, 0.878, 0.878)
ob_hit100k.lineart.crease_threshold = 0.0
_vg = ob_hit100k.vertex_groups.new(name='Group')
ob_hit100.location = (11.0, -6.0, 3.576e-07)
ob_hit100.rotation_euler = (0.0, 8.941e-08, 1.571)
ob_hit100.scale = (0.878, 0.878, 0.878)
ob_hit100.lineart.crease_threshold = 0.0
_vg = ob_hit100.vertex_groups.new(name='Group')
ob_hit50.location = (11.0, -4.0, 3.576e-07)
ob_hit50.rotation_euler = (0.0, 8.941e-08, 1.571)
ob_hit50.scale = (0.878, 0.878, 0.878)
ob_hit50.lineart.crease_threshold = 0.0
_vg = ob_hit50.vertex_groups.new(name='Group')
ob_circle_003.location = (4.0, 7.0, 1.694e-21)
ob_circle_003.rotation_euler = (0.0, -0.0, -0.5236)
ob_circle_003.scale = (0.3189, 0.3189, 0.3189)
ob_circle_003.show_instancer_for_render = False
ob_circle_003.instance_type = 'VERTS'
ob_circle_003.lineart.crease_threshold = 0.0
ob_circle_004.parent = ob_circle_003
ob_circle_004.matrix_parent_inverse = Matrix(((0.866, -0.5, 0.0, 0.0359), (0.5, 0.866, 0.0, -8.062), (0.0, 0.0, 1.0, -1.694e-21), (0.0, 0.0, 0.0, 1.0)))
ob_circle_004.location = (4.0, 7.0, 1.694e-21)
ob_circle_004.rotation_euler = (0.0, 0.0, -0.5236)
ob_circle_004.scale = (0.06451, 0.06451, 0.06451)
ob_circle_004.lineart.crease_threshold = 0.0
ob_circle.location = (4.0, 7.0, 1.694e-21)
ob_circle.scale = (0.1496, 0.1496, 0.1496)
ob_circle.lineart.crease_threshold = 0.0
ob_hitcircle.location = (6.424, 4.136, 3.343)
ob_hitcircle.empty_image_offset = (0.0, 0.0)
ob_hitcircle.show_name = True
ob_hitcircle.show_in_front = True
ob_hitcircle.lineart.crease_threshold = 0.0
ob_cam_sliderstartcircleoverlay.parent = ob_hitcircle
ob_cam_sliderstartcircleoverlay.matrix_parent_inverse = Matrix(((1.0, 0.0, 0.0, -6.424), (0.0, 1.0, 0.0, -4.136), (0.0, 0.0, 1.0, -3.343), (0.0, 0.0, 0.0, 1.0)))
ob_cam_sliderstartcircleoverlay.location = (10.0, 3.0, 5.0)
ob_cam_sliderstartcircleoverlay.lock_rotations_4d = False
ob_cam_sliderstartcircleoverlay.empty_display_type = 'ARROWS'
ob_cam_sliderstartcircleoverlay.color = (0.0, 0.0, 0.0, 0.0)
ob_cam_sliderstartcircleoverlay.display_type = 'WIRE'
ob_cam_sliderstartcircleoverlay.lineart.crease_threshold = 0.0
ob_text_036.parent = ob_cam_sliderstartcircleoverlay
ob_text_036.matrix_parent_inverse = Matrix(((1.0, 0.0, 0.0, -6.1), (0.0, 1.0, 0.0, -3.0), (5.96e-08, 0.0, 1.0, -5.0), (0.0, 0.0, 0.0, 1.0)))
ob_text_036.location = (6.057, 3.852, 5.0)
ob_text_036.scale = (0.2571, 0.2571, 0.2571)
ob_text_036.lineart.crease_threshold = 0.0
ob_cam_slidrstartcircle.parent = ob_hitcircle
ob_cam_slidrstartcircle.matrix_parent_inverse = Matrix(((1.0, 0.0, 0.0, -6.424), (0.0, 1.0, 0.0, -4.136), (0.0, 0.0, 1.0, -3.343), (0.0, 0.0, 0.0, 1.0)))
ob_cam_slidrstartcircle.location = (4.0, 3.0, 5.0)
ob_cam_slidrstartcircle.lock_rotations_4d = False
ob_cam_slidrstartcircle.empty_display_type = 'ARROWS'
ob_cam_slidrstartcircle.color = (0.0, 0.0, 0.0, 0.0)
ob_cam_slidrstartcircle.display_type = 'WIRE'
ob_cam_slidrstartcircle.lineart.crease_threshold = 0.0
ob_text_037.parent = ob_cam_slidrstartcircle
ob_text_037.matrix_parent_inverse = Matrix(((1.0, 0.0, 0.0, -4.0), (-5.96e-08, 1.0, 0.0, -3.0), (0.0, 0.0, 1.0, -5.0), (0.0, 0.0, 0.0, 1.0)))
ob_text_037.location = (4.159, 3.834, 5.0)
ob_text_037.scale = (0.3068, 0.3068, 0.3068)
ob_text_037.lineart.crease_threshold = 0.0
ob_hitcirclebottom_002.parent = ob_cam_slidrstartcircle
ob_hitcirclebottom_002.matrix_parent_inverse = Matrix(((1.0, 0.0, 0.0, -4.0), (0.0, 1.0, 0.0, -3.0), (0.0, 0.0, 1.0, -5.0), (0.0, 0.0, 0.0, 1.0)))
ob_hitcirclebottom_002.location = (4.0, 3.0, -0.1083)
ob_hitcirclebottom_002.scale = (0.604, 0.604, 0.604)
ob_hitcirclebottom_002.lineart.crease_threshold = 0.0
ob_cam_sliderb.parent = ob_hitcircle
ob_cam_sliderb.matrix_parent_inverse = Matrix(((1.0, 0.0, 0.0, -6.424), (0.0, 1.0, 0.0, -4.136), (0.0, 0.0, 1.0, -3.343), (0.0, 0.0, 0.0, 1.0)))
ob_cam_sliderb.location = (4.0, 5.0, 5.0)
ob_cam_sliderb.lock_rotations_4d = False
ob_cam_sliderb.empty_display_type = 'ARROWS'
ob_cam_sliderb.color = (0.0, 0.0, 0.0, 0.0)
ob_cam_sliderb.display_type = 'WIRE'
ob_cam_sliderb.lineart.crease_threshold = 0.0
ob_circle_002.parent = ob_cam_sliderb
ob_circle_002.matrix_parent_inverse = Matrix(((1.0, 0.0, 0.0, -4.0), (0.0, 1.0, -5.96e-08, -5.0), (0.0, 0.0, 1.0, -5.0), (0.0, 0.0, 0.0, 1.0)))
ob_circle_002.location = (1.867, 5.0, -3.055e-15)
ob_circle_002.scale = (0.4303, 0.3512, 0.5569)
ob_circle_002.lineart.crease_threshold = 0.0
ob_circle_016.parent = ob_cam_sliderb
ob_circle_016.matrix_parent_inverse = Matrix(((1.0, 0.0, 0.0, -4.0), (0.0, 1.0, 0.0, -5.0), (0.0, 0.0, 1.0, -5.0), (0.0, 0.0, 0.0, 1.0)))
ob_circle_016.location = (2.8, 5.0, 0.0)
ob_circle_016.scale = (0.4653, 0.4653, 0.4653)
ob_circle_016.lineart.crease_threshold = 0.0
ob_text_052.parent = ob_cam_sliderb
ob_text_052.matrix_parent_inverse = Matrix(((1.0, 0.0, 0.0, -4.0), (0.0, 1.0, 0.0, -5.0), (0.0, 0.0, 1.0, -5.0), (0.0, 0.0, 0.0, 1.0)))
ob_text_052.location = (4.094, 5.841, 5.0)
ob_text_052.scale = (0.2864, 0.2864, 0.2864)
ob_text_052.lineart.crease_threshold = 0.0
ob_circle_014.parent = ob_cam_sliderb
ob_circle_014.matrix_parent_inverse = Matrix(((1.0, 0.0, 0.0, -4.0), (0.0, 1.0, -5.96e-08, -5.0), (0.0, 0.0, 1.0, -5.0), (0.0, 0.0, 0.0, 1.0)))
ob_circle_014.location = (5.0, 5.0, -3.055e-15)
ob_circle_014.scale = (0.4303, 0.3512, 0.5569)
ob_circle_014.lineart.crease_threshold = 0.0
ob_cam_sliderfollorcircl.parent = ob_hitcircle
ob_cam_sliderfollorcircl.matrix_parent_inverse = Matrix(((1.0, 0.0, 0.0, -6.424), (0.0, 1.0, 0.0, -4.136), (0.0, 0.0, 1.0, -3.343), (0.0, 0.0, 0.0, 1.0)))
ob_cam_sliderfollorcircl.location = (6.1, 4.974, 5.0)
ob_cam_sliderfollorcircl.lock_rotations_4d = False
ob_cam_sliderfollorcircl.empty_display_type = 'ARROWS'
ob_cam_sliderfollorcircl.color = (0.0, 0.0, 0.0, 0.0)
ob_cam_sliderfollorcircl.display_type = 'WIRE'
ob_cam_sliderfollorcircl.lineart.crease_threshold = 0.0
ob_circle_015.parent = ob_cam_sliderfollorcircl
ob_circle_015.matrix_parent_inverse = Matrix(((1.0, 0.0, 0.0, -9.7), (0.0, 1.0, 0.0, -3.0), (0.0, 0.0, 1.0, -5.0), (0.0, 0.0, 0.0, 1.0)))
ob_circle_015.location = (9.7, 3.0, -1.153e-07)
ob_circle_015.scale = (0.5936, 0.5936, 0.5936)
ob_circle_015.lineart.crease_threshold = 0.0
ob_text_053.parent = ob_cam_sliderfollorcircl
ob_text_053.matrix_parent_inverse = Matrix(((1.0, 0.0, 0.0, -6.1), (0.0, 1.0, 0.0, -4.974), (5.96e-08, 0.0, 1.0, -5.0), (0.0, 0.0, 0.0, 1.0)))
ob_text_053.location = (6.063, 5.811, 5.0)
ob_text_053.scale = (0.2864, 0.2864, 0.2864)
ob_text_053.lineart.crease_threshold = 0.0
ob_cam_spinnermiddle2.parent = ob_hitcircle
ob_cam_spinnermiddle2.matrix_parent_inverse = Matrix(((1.0, 0.0, 0.0, -6.424), (0.0, 1.0, 0.0, -4.136), (0.0, 0.0, 1.0, -3.343), (0.0, 0.0, 0.0, 1.0)))
ob_cam_spinnermiddle2.location = (4.0, 7.0, 5.0)
ob_cam_spinnermiddle2.lock_rotations_4d = False
ob_cam_spinnermiddle2.empty_display_type = 'ARROWS'
ob_cam_spinnermiddle2.color = (0.0, 0.0, 0.0, 0.0)
ob_cam_spinnermiddle2.display_type = 'WIRE'
ob_cam_spinnermiddle2.lineart.crease_threshold = 0.0
ob_text_110.parent = ob_cam_spinnermiddle2
ob_text_110.matrix_parent_inverse = Matrix(((1.0, 0.0, 0.0, -4.0), (0.0, 1.0, 0.0, -7.0), (0.0, 0.0, 1.0, -5.0), (0.0, 0.0, 0.0, 1.0)))
ob_text_110.location = (6.0, 8.601, 5.0)
ob_text_110.scale = (0.8937, 0.8937, 0.8937)
ob_text_110.lineart.crease_threshold = 0.0
ob_text_054.parent = ob_cam_spinnermiddle2
ob_text_054.matrix_parent_inverse = Matrix(((1.0, 0.0, 0.0, -4.0), (0.0, 1.0, 0.0, -7.0), (0.0, 0.0, 1.0, -5.0), (0.0, 0.0, 0.0, 1.0)))
ob_text_054.location = (4.049, 7.83, 5.0)
ob_text_054.scale = (0.2864, 0.2864, 0.2864)
ob_text_054.lineart.crease_threshold = 0.0
ob_cam_hitcircle.parent = ob_hitcircle
ob_cam_hitcircle.matrix_parent_inverse = Matrix(((1.0, 0.0, 0.0, -6.424), (0.0, 1.0, 0.0, -4.136), (0.0, 0.0, 1.0, -3.343), (0.0, 0.0, 0.0, 1.0)))
ob_cam_hitcircle.location = (8.305, 3.0, 4.768)
ob_cam_hitcircle.lock_rotations_4d = False
ob_cam_hitcircle.empty_display_type = 'ARROWS'
ob_cam_hitcircle.color = (0.0, 0.0, 0.0, 0.0)
ob_cam_hitcircle.display_type = 'WIRE'
ob_cam_hitcircle.lineart.crease_threshold = 0.0
ob_hitcirclebottom_001.parent = ob_cam_hitcircle
ob_hitcirclebottom_001.matrix_parent_inverse = Matrix(((1.0, 0.0, 0.0, -8.0), (0.0, 1.0, 0.0, -3.0), (0.0, 0.0, 1.0, -5.0), (0.0, 0.0, 0.0, 1.0)))
ob_hitcirclebottom_001.location = (8.0, 3.0, -0.1083)
ob_hitcirclebottom_001.scale = (0.604, 0.604, 0.604)
ob_hitcirclebottom_001.lineart.crease_threshold = 0.0
ob_text_050.parent = ob_cam_hitcircle
ob_text_050.matrix_parent_inverse = Matrix(((1.0, 0.0, 0.0, -8.0), (0.0, 1.0, 0.0, -3.0), (0.0, 0.0, 1.0, -5.0), (0.0, 0.0, 0.0, 1.0)))
ob_text_050.location = (7.959, 3.834, 5.0)
ob_text_050.scale = (0.3955, 0.3955, 0.3955)
ob_text_050.lineart.crease_threshold = 0.0
ob_cam_hitcircleoverlay.parent = ob_hitcircle
ob_cam_hitcircleoverlay.matrix_parent_inverse = Matrix(((1.0, 0.0, 0.0, -6.424), (0.0, 1.0, 0.0, -4.136), (0.0, 0.0, 1.0, -3.343), (0.0, 0.0, 0.0, 1.0)))
ob_cam_hitcircleoverlay.location = (10.0, 3.0, 5.27)
ob_cam_hitcircleoverlay.lock_rotations_4d = False
ob_cam_hitcircleoverlay.empty_display_type = 'ARROWS'
ob_cam_hitcircleoverlay.color = (0.0, 0.0, 0.0, 0.0)
ob_cam_hitcircleoverlay.display_type = 'WIRE'
ob_cam_hitcircleoverlay.lineart.crease_threshold = 0.0
ob_hitcirclemiddle_001.parent = ob_cam_hitcircleoverlay
ob_hitcirclemiddle_001.matrix_parent_inverse = Matrix(((1.0, 0.0, 0.0, -10.0), (0.0, 1.0, 0.0, -3.0), (0.0, 0.0, 1.0, -5.27), (0.0, 0.0, 0.0, 1.0)))
ob_hitcirclemiddle_001.location = (4.0, 5.0, 0.3)
ob_hitcirclemiddle_001.scale = (0.7111, 0.7111, 0.7111)
ob_hitcirclemiddle_001.lineart.crease_threshold = 0.0
ob_hitcircletexture.parent = ob_cam_hitcircleoverlay
ob_hitcircletexture.matrix_parent_inverse = Matrix(((1.0, 0.0, 0.0, -10.0), (0.0, 1.0, 0.0, -3.0), (0.0, 0.0, 1.0, -5.27), (0.0, 0.0, 0.0, 1.0)))
ob_hitcircletexture.location = (10.0, 3.0, -0.1083)
ob_hitcircletexture.scale = (0.604, 0.604, 0.604)
ob_hitcircletexture.lineart.crease_threshold = 0.0
ob_hitcircleborder.parent = ob_cam_hitcircleoverlay
ob_hitcircleborder.matrix_parent_inverse = Matrix(((1.0, 0.0, 0.0, -10.0), (0.0, 1.0, 0.0, -3.0), (0.0, 0.0, 1.0, -5.27), (0.0, 0.0, 0.0, 1.0)))
ob_hitcircleborder.location = (10.0, 3.0, 3.029e-07)
ob_hitcircleborder.scale = (0.604, 0.604, 0.604)
ob_hitcircleborder.lineart.crease_threshold = 0.0
ob_text_051.parent = ob_cam_hitcircleoverlay
ob_text_051.matrix_parent_inverse = Matrix(((1.0, 0.0, 0.0, -10.0), (0.0, 1.0, 0.0, -3.0), (0.0, 0.0, 1.0, -5.27), (0.0, 0.0, 0.0, 1.0)))
ob_text_051.location = (9.979, 3.852, 5.0)
ob_text_051.scale = (0.2864, 0.2864, 0.2864)
ob_text_051.lineart.crease_threshold = 0.0
ob_hitcirclemiddle.parent = ob_cam_hitcircleoverlay
ob_hitcirclemiddle.matrix_parent_inverse = Matrix(((1.0, 0.0, 0.0, -10.0), (0.0, 1.0, 0.0, -3.0), (0.0, 0.0, 1.0, -5.27), (0.0, 0.0, 0.0, 1.0)))
ob_hitcirclemiddle.location = (10.0, 3.0, 0.27)
ob_hitcirclemiddle.scale = (0.7111, 0.7111, 0.7111)
ob_hitcirclemiddle.lineart.crease_threshold = 0.0
ob_cam_approachcircle.parent = ob_hitcircle
ob_cam_approachcircle.matrix_parent_inverse = Matrix(((1.0, 0.0, 0.0, -6.424), (0.0, 1.0, 0.0, -4.136), (0.0, 0.0, 1.0, -3.343), (0.0, 0.0, 0.0, 1.0)))
ob_cam_approachcircle.location = (8.0, 4.974, 5.0)
ob_cam_approachcircle.lock_rotations_4d = False
ob_cam_approachcircle.empty_display_type = 'ARROWS'
ob_cam_approachcircle.color = (0.0, 0.0, 0.0, 0.0)
ob_cam_approachcircle.display_type = 'WIRE'
ob_cam_approachcircle.lineart.crease_threshold = 0.0
ob_text_092.parent = ob_cam_approachcircle
ob_text_092.matrix_parent_inverse = Matrix(((1.0, 0.0, 0.0, -8.0), (0.0, 1.0, 0.0, -4.974), (0.0, 0.0, 1.0, -5.0), (0.0, 0.0, 0.0, 1.0)))
ob_text_092.location = (7.963, 5.811, 5.0)
ob_text_092.scale = (0.2864, 0.2864, 0.2864)
ob_text_092.lineart.crease_threshold = 0.0
ob_circle_010.parent = ob_cam_approachcircle
ob_circle_010.matrix_parent_inverse = Matrix(((1.0, 0.0, 0.0, -9.7), (0.0, 1.0, 0.0, -3.0), (0.0, 0.0, 1.0, -5.0), (0.0, 0.0, 0.0, 1.0)))
ob_circle_010.location = (9.7, 3.0, -1.153e-07)
ob_circle_010.scale = (0.5936, 0.5936, 0.5936)
ob_circle_010.lineart.crease_threshold = 0.0
ob_cam_rank_acc_combo_003.parent = ob_hitcircle
ob_cam_rank_acc_combo_003.matrix_parent_inverse = Matrix(((1.0, 0.0, 0.0, -6.424), (0.0, 1.0, 0.0, -4.136), (0.0, 0.0, 1.0, -3.343), (0.0, 0.0, 0.0, 1.0)))
ob_cam_rank_acc_combo_003.location = (11.75, 2.912, 5.0)
ob_cam_rank_acc_combo_003.lock_rotations_4d = False
ob_cam_rank_acc_combo_003.empty_display_type = 'ARROWS'
ob_cam_rank_acc_combo_003.color = (0.0, 0.0, 0.0, 0.0)
ob_cam_rank_acc_combo_003.display_type = 'WIRE'
ob_cam_rank_acc_combo_003.lineart.crease_threshold = 0.0
ob_text_109.parent = ob_cam_rank_acc_combo_003
ob_text_109.matrix_parent_inverse = Matrix(((1.0, 0.0, 0.0, -11.75), (0.0, 1.0, 0.0, -2.912), (2.98e-08, 0.0, 1.0, -5.0), (0.0, 0.0, 0.0, 1.0)))
ob_text_109.location = (11.62, 3.784, 5.0)
ob_text_109.scale = (0.2864, 0.2864, 0.2864)
ob_text_109.lineart.crease_threshold = 0.0
ob_circle_001.parent = ob_cam_rank_acc_combo_003
ob_circle_001.matrix_parent_inverse = Matrix(((1.0, 0.0, 0.0, -0.0), (0.0, 1.0, 0.0, 1.267), (0.0, 0.0, 1.0, -5.0), (0.0, 0.0, 0.0, 1.0)))
ob_circle_001.location = (0.0, -1.267, 0.0)
ob_circle_001.scale = (0.1184, 0.1184, 0.1184)
ob_circle_001.lineart.crease_threshold = 0.0
ob_hit.location = (7.53, -5.823, 4.4)
ob_hit.empty_image_offset = (0.0, 0.0)
ob_hit.lineart.crease_threshold = 0.0
ob_text_002.parent = ob_hit
ob_text_002.matrix_parent_inverse = Matrix(((1.0, 0.0, 0.0, -7.53), (0.0, 1.0, 0.0, 5.823), (0.0, 0.0, 1.0, -4.4), (0.0, 0.0, 0.0, 1.0)))
ob_text_002.location = (4.0, -2.0, 0.0)
ob_text_002.scale = (0.7103, 0.7103, 0.7103)
ob_text_002.lineart.crease_threshold = 0.0
ob_cam_rank_xh_000.parent = ob_hit
ob_cam_rank_xh_000.matrix_parent_inverse = Matrix(((1.0, 0.0, 0.0, -7.53), (0.0, 1.0, 0.0, 5.823), (0.0, 0.0, 1.0, -4.4), (0.0, 0.0, 0.0, 1.0)))
ob_cam_rank_xh_000.location = (11.0, -6.0, 5.0)
ob_cam_rank_xh_000.lock_rotations_4d = False
ob_cam_rank_xh_000.empty_display_type = 'ARROWS'
ob_cam_rank_xh_000.color = (0.0, 0.0, 0.0, 0.0)
ob_cam_rank_xh_000.display_type = 'WIRE'
ob_cam_rank_xh_000.lineart.crease_threshold = 0.0
ob_text_000.parent = ob_hit
ob_text_000.matrix_parent_inverse = Matrix(((1.0, 0.0, 0.0, -7.53), (0.0, 1.0, 0.0, 5.823), (0.0, 0.0, 1.0, -4.4), (0.0, 0.0, 0.0, 1.0)))
ob_text_000.location = (17.24, -2.033, 5.0)
ob_text_000.lineart.crease_threshold = 0.0
ob_cam_rank_a_002.parent = ob_hit
ob_cam_rank_a_002.matrix_parent_inverse = Matrix(((1.0, 0.0, 0.0, -7.53), (0.0, 1.0, 0.0, 5.823), (0.0, 0.0, 1.0, -4.4), (0.0, 0.0, 0.0, 1.0)))
ob_cam_rank_a_002.location = (4.0, -2.0, 5.0)
ob_cam_rank_a_002.lock_rotations_4d = False
ob_cam_rank_a_002.empty_display_type = 'ARROWS'
ob_cam_rank_a_002.color = (0.0, 0.0, 0.0, 0.0)
ob_cam_rank_a_002.display_type = 'WIRE'
ob_cam_rank_a_002.lineart.crease_threshold = 0.0
ob_cam_rank_s_002.parent = ob_hit
ob_cam_rank_s_002.matrix_parent_inverse = Matrix(((1.0, 0.0, 0.0, -7.53), (0.0, 1.0, 0.0, 5.823), (0.0, 0.0, 1.0, -4.4), (0.0, 0.0, 0.0, 1.0)))
ob_cam_rank_s_002.location = (11.0, -2.0, 5.0)
ob_cam_rank_s_002.lock_rotations_4d = False
ob_cam_rank_s_002.empty_display_type = 'ARROWS'
ob_cam_rank_s_002.color = (0.0, 0.0, 0.0, 0.0)
ob_cam_rank_s_002.display_type = 'WIRE'
ob_cam_rank_s_002.lineart.crease_threshold = 0.0
ob_text_062.parent = ob_hit
ob_text_062.matrix_parent_inverse = Matrix(((1.0, 0.0, 0.0, -7.53), (0.0, 1.0, 0.0, 5.823), (0.0, 0.0, 1.0, -4.4), (0.0, 0.0, 0.0, 1.0)))
ob_text_062.location = (4.0, -10.0, 0.0)
ob_text_062.lineart.crease_threshold = 0.0
ob_text_061.parent = ob_hit
ob_text_061.matrix_parent_inverse = Matrix(((1.0, 0.0, 0.0, -7.53), (0.0, 1.0, 0.0, 5.823), (0.0, 0.0, 1.0, -4.4), (0.0, 0.0, 0.0, 1.0)))
ob_text_061.location = (4.046, -8.0, 0.0)
ob_text_061.lineart.crease_threshold = 0.0
ob_text_060.parent = ob_hit
ob_text_060.matrix_parent_inverse = Matrix(((1.0, 0.0, 0.0, -7.53), (0.0, 1.0, 0.0, 5.823), (0.0, 0.0, 1.0, -4.4), (0.0, 0.0, 0.0, 1.0)))
ob_text_060.location = (4.0, -6.0, 0.0)
ob_text_060.lineart.crease_threshold = 0.0
ob_text_059.parent = ob_hit
ob_text_059.matrix_parent_inverse = Matrix(((1.0, 0.0, 0.0, -7.53), (0.0, 1.0, 0.0, 5.823), (0.0, 0.0, 1.0, -4.4), (0.0, 0.0, 0.0, 1.0)))
ob_text_059.location = (4.0, -4.0, 0.0)
ob_text_059.lineart.crease_threshold = 0.0
ob_cam_rank_xh_005.parent = ob_hit
ob_cam_rank_xh_005.matrix_parent_inverse = Matrix(((1.0, 0.0, 0.0, -7.53), (0.0, 1.0, 0.0, 5.823), (0.0, 0.0, 1.0, -4.4), (0.0, 0.0, 0.0, 1.0)))
ob_cam_rank_xh_005.location = (4.0, -14.0, 5.0)
ob_cam_rank_xh_005.lock_rotations_4d = False
ob_cam_rank_xh_005.empty_display_type = 'ARROWS'
ob_cam_rank_xh_005.color = (0.0, 0.0, 0.0, 0.0)
ob_cam_rank_xh_005.display_type = 'WIRE'
ob_cam_rank_xh_005.lineart.crease_threshold = 0.0
ob_text_063.parent = ob_hit
ob_text_063.matrix_parent_inverse = Matrix(((1.0, 0.0, 0.0, -7.53), (0.0, 1.0, 0.0, 5.823), (0.0, 0.0, 1.0, -4.4), (0.0, 0.0, 0.0, 1.0)))
ob_text_063.location = (4.046, -14.0, 1.192e-07)
ob_text_063.lineart.crease_threshold = 0.0
ob_cam_rank_xh_004.parent = ob_hit
ob_cam_rank_xh_004.matrix_parent_inverse = Matrix(((1.0, 0.0, 0.0, -7.53), (0.0, 1.0, 0.0, 5.823), (0.0, 0.0, 1.0, -4.4), (0.0, 0.0, 0.0, 1.0)))
ob_cam_rank_xh_004.location = (4.0, -10.0, 5.0)
ob_cam_rank_xh_004.lock_rotations_4d = False
ob_cam_rank_xh_004.empty_display_type = 'ARROWS'
ob_cam_rank_xh_004.color = (0.0, 0.0, 0.0, 0.0)
ob_cam_rank_xh_004.display_type = 'WIRE'
ob_cam_rank_xh_004.lineart.crease_threshold = 0.0
ob_text_048.parent = ob_hit
ob_text_048.matrix_parent_inverse = Matrix(((1.0, 0.0, 0.0, -7.53), (0.0, 1.0, 0.0, 5.823), (0.0, 0.0, 1.0, -4.4), (0.0, 0.0, 0.0, 1.0)))
ob_text_048.location = (11.23, 0.3088, 5.0)
ob_text_048.lineart.crease_threshold = 0.0
ob_text_047.parent = ob_hit
ob_text_047.matrix_parent_inverse = Matrix(((1.0, 0.0, 0.0, -7.53), (0.0, 1.0, 0.0, 5.823), (0.0, 0.0, 1.0, -4.4), (0.0, 0.0, 0.0, 1.0)))
ob_text_047.location = (2.977, -2.117, 0.0)
ob_text_047.lineart.crease_threshold = 0.0
ob_cam_rank_xh_002.parent = ob_hit
ob_cam_rank_xh_002.matrix_parent_inverse = Matrix(((1.0, 0.0, 0.0, -7.53), (0.0, 1.0, 0.0, 5.823), (0.0, 0.0, 1.0, -4.4), (0.0, 0.0, 0.0, 1.0)))
ob_cam_rank_xh_002.location = (11.0, -8.0, 5.0)
ob_cam_rank_xh_002.lock_rotations_4d = False
ob_cam_rank_xh_002.empty_display_type = 'ARROWS'
ob_cam_rank_xh_002.color = (0.0, 0.0, 0.0, 0.0)
ob_cam_rank_xh_002.display_type = 'WIRE'
ob_cam_rank_xh_002.lineart.crease_threshold = 0.0
ob_text_046.parent = ob_hit
ob_text_046.matrix_parent_inverse = Matrix(((1.0, 0.0, 0.0, -7.53), (0.0, 1.0, 0.0, 5.823), (0.0, 0.0, 1.0, -4.4), (0.0, 0.0, 0.0, 1.0)))
ob_text_046.location = (4.195, 0.3088, 5.0)
ob_text_046.lineart.crease_threshold = 0.0
ob_cam_rank_xh_001.parent = ob_hit
ob_cam_rank_xh_001.matrix_parent_inverse = Matrix(((1.0, 0.0, 0.0, -7.53), (0.0, 1.0, 0.0, 5.823), (0.0, 0.0, 1.0, -4.4), (0.0, 0.0, 0.0, 1.0)))
ob_cam_rank_xh_001.location = (4.0, -8.0, 5.0)
ob_cam_rank_xh_001.lock_rotations_4d = False
ob_cam_rank_xh_001.empty_display_type = 'ARROWS'
ob_cam_rank_xh_001.color = (0.0, 0.0, 0.0, 0.0)
ob_cam_rank_xh_001.display_type = 'WIRE'
ob_cam_rank_xh_001.lineart.crease_threshold = 0.0
ob_cam_rank_x_001.parent = ob_hit
ob_cam_rank_x_001.matrix_parent_inverse = Matrix(((1.0, 0.0, 0.0, -7.53), (0.0, 1.0, 0.0, 5.823), (0.0, 0.0, 1.0, -4.4), (0.0, 0.0, 0.0, 1.0)))
ob_cam_rank_x_001.location = (4.0, -6.0, 5.0)
ob_cam_rank_x_001.lock_rotations_4d = False
ob_cam_rank_x_001.empty_display_type = 'ARROWS'
ob_cam_rank_x_001.color = (0.0, 0.0, 0.0, 0.0)
ob_cam_rank_x_001.display_type = 'WIRE'
ob_cam_rank_x_001.lineart.crease_threshold = 0.0
ob_cam_rank_s_001.parent = ob_hit
ob_cam_rank_s_001.matrix_parent_inverse = Matrix(((1.0, 0.0, 0.0, -7.53), (0.0, 1.0, 0.0, 5.823), (0.0, 0.0, 1.0, -4.4), (0.0, 0.0, 0.0, 1.0)))
ob_cam_rank_s_001.location = (11.0, -4.0, 5.0)
ob_cam_rank_s_001.lock_rotations_4d = False
ob_cam_rank_s_001.empty_display_type = 'ARROWS'
ob_cam_rank_s_001.color = (0.0, 0.0, 0.0, 0.0)
ob_cam_rank_s_001.display_type = 'WIRE'
ob_cam_rank_s_001.lineart.crease_threshold = 0.0
ob_cam_rank_a_001.parent = ob_hit
ob_cam_rank_a_001.matrix_parent_inverse = Matrix(((1.0, 0.0, 0.0, -7.53), (0.0, 1.0, 0.0, 5.823), (0.0, 0.0, 1.0, -4.4), (0.0, 0.0, 0.0, 1.0)))
ob_cam_rank_a_001.location = (4.0, -4.0, 5.0)
ob_cam_rank_a_001.lock_rotations_4d = False
ob_cam_rank_a_001.empty_display_type = 'ARROWS'
ob_cam_rank_a_001.color = (0.0, 0.0, 0.0, 0.0)
ob_cam_rank_a_001.display_type = 'WIRE'
ob_cam_rank_a_001.lineart.crease_threshold = 0.0
ob_hit0.location = (11.0, -2.0, 3.576e-07)
ob_hit0.rotation_euler = (0.0, 8.941e-08, 1.571)
ob_hit0.scale = (0.878, 0.878, 0.878)
ob_hit0.lineart.crease_threshold = 0.0
_vg = ob_hit0.vertex_groups.new(name='Group')

# ---- collection membership
col_collection_1.objects.link(ob_hit100k_001)
col_collection_1.objects.link(ob_hit100_001)
col_collection_1.objects.link(ob_hit50_001)
col_collection_1.objects.link(ob_hit0_001)
col_collection_1.objects.link(ob_hit100k)
col_collection_1.objects.link(ob_hit100)
col_collection_1.objects.link(ob_hit50)
col_collection_1.objects.link(ob_circle_003)
col_collection_1.objects.link(ob_circle_004)
col_collection_1.objects.link(ob_circle)
col_collection_1.objects.link(ob_hitcircle)
col_collection_1.objects.link(ob_cam_sliderstartcircleoverlay)
col_collection_1.objects.link(ob_text_036)
col_collection_1.objects.link(ob_cam_slidrstartcircle)
col_collection_1.objects.link(ob_text_037)
col_collection_1.objects.link(ob_hitcirclebottom_002)
col_collection_1.objects.link(ob_cam_sliderb)
col_collection_1.objects.link(ob_circle_002)
col_collection_1.objects.link(ob_circle_016)
col_collection_1.objects.link(ob_text_052)
col_collection_1.objects.link(ob_circle_014)
col_collection_1.objects.link(ob_cam_sliderfollorcircl)
col_collection_1.objects.link(ob_circle_015)
col_collection_1.objects.link(ob_text_053)
col_collection_1.objects.link(ob_cam_spinnermiddle2)
col_collection_1.objects.link(ob_text_110)
col_collection_1.objects.link(ob_text_054)
col_collection_1.objects.link(ob_cam_hitcircle)
col_collection_1.objects.link(ob_hitcirclebottom_001)
col_collection_1.objects.link(ob_text_050)
col_collection_1.objects.link(ob_cam_hitcircleoverlay)
col_collection_1.objects.link(ob_hitcirclemiddle_001)
col_collection_1.objects.link(ob_hitcircletexture)
col_collection_1.objects.link(ob_hitcircleborder)
col_collection_1.objects.link(ob_text_051)
col_collection_1.objects.link(ob_hitcirclemiddle)
col_collection_1.objects.link(ob_cam_approachcircle)
col_collection_1.objects.link(ob_text_092)
col_collection_1.objects.link(ob_circle_010)
col_collection_1.objects.link(ob_cam_rank_acc_combo_003)
col_collection_1.objects.link(ob_text_109)
col_collection_1.objects.link(ob_circle_001)
col_collection_1.objects.link(ob_hit)
col_collection_1.objects.link(ob_text_002)
col_collection_1.objects.link(ob_cam_rank_xh_000)
col_collection_1.objects.link(ob_text_000)
col_collection_1.objects.link(ob_cam_rank_a_002)
col_collection_1.objects.link(ob_cam_rank_s_002)
col_collection_1.objects.link(ob_text_062)
col_collection_1.objects.link(ob_text_061)
col_collection_1.objects.link(ob_text_060)
col_collection_1.objects.link(ob_text_059)
col_collection_1.objects.link(ob_cam_rank_xh_005)
col_collection_1.objects.link(ob_text_063)
col_collection_1.objects.link(ob_cam_rank_xh_004)
col_collection_1.objects.link(ob_text_048)
col_collection_1.objects.link(ob_text_047)
col_collection_1.objects.link(ob_cam_rank_xh_002)
col_collection_1.objects.link(ob_text_046)
col_collection_1.objects.link(ob_cam_rank_xh_001)
col_collection_1.objects.link(ob_cam_rank_x_001)
col_collection_1.objects.link(ob_cam_rank_s_001)
col_collection_1.objects.link(ob_cam_rank_a_001)
col_collection_1.objects.link(ob_hit0)

# ---- scene / render settings (as saved in the file)
scene.camera = ob_cam_approachcircle
scene.frame_start = 0; scene.frame_end = 100; scene.frame_set(1)
scene.render.engine = 'CYCLES'
scene.render.image_settings.compression = 70
scene.render.resolution_x = 256
scene.render.resolution_y = 256
scene.render.fps = 60
scene.render.dither_intensity = 0.0
scene.render.film_transparent = True
scene.cycles.use_denoising = False
scene.cycles.samples = 20
scene.cycles.sampling_pattern = 'TABULATED_SOBOL'
scene.cycles.light_sampling_threshold = 0.0
scene.cycles.use_adaptive_sampling = False
scene.cycles.use_light_tree = False
scene.cycles.blur_glossy = 0.0
scene.cycles.max_bounces = 6
scene.cycles.diffuse_bounces = 6
scene.cycles.glossy_bounces = 6
scene.cycles.transmission_bounces = 6
scene.cycles.volume_bounces = 6
scene.cycles.transparent_max_bounces = 6
scene.cycles.sample_clamp_indirect = 0.0
scene.view_settings.view_transform = 'Standard'
bpy.context.view_layer.update()
